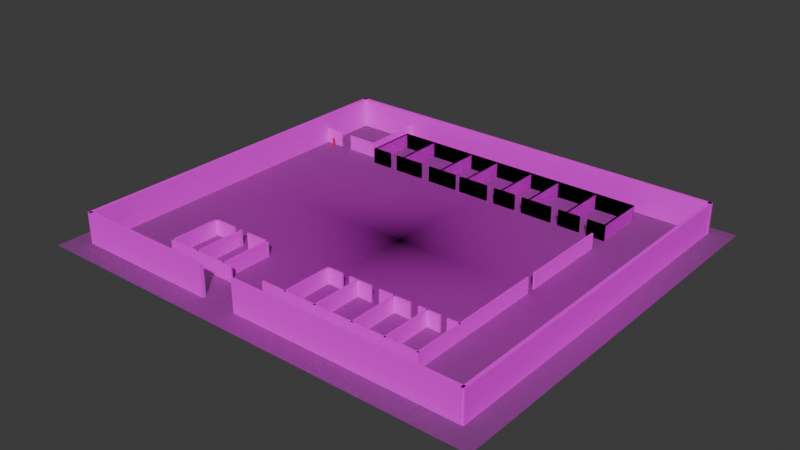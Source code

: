# Source: Sem_t_tulo.blend  (saved by Blender 5.0.119; exported with 4.5.12 LTS)
import bpy
from mathutils import Matrix  # noqa: F401  (used for matrix-valued properties, if any)

bpy.ops.wm.read_factory_settings(use_empty=True)
scene = bpy.context.scene
scene.name = 'Scene'

# ---- collections
col_collection = bpy.data.collections.new('Collection'); scene.collection.children.link(col_collection)

# ---- images (referenced by path relative to the original .blend; pixels are not part of the script)
import os
ASSET_DIR = os.environ.get("B2B_ASSET_DIR", "")  # directory of the original .blend (textures are referenced by path, not embedded)
HERE = os.path.dirname(os.path.abspath(__file__))  # packed textures are extracted next to this script under _unpacked/

def load_image(name, relpath, width, height, colorspace="sRGB"):
    """Load a texture the original file referenced (path relative to the .blend, or extracted next to this script)."""
    p = next((c for c in (os.path.join(HERE, relpath), os.path.join(ASSET_DIR, relpath)) if relpath and os.path.exists(c)), "")
    if p:
        img = bpy.data.images.load(p, check_existing=True)
        img.name = name
    else:  # same state as the original file: an image datablock whose file is absent (Cycles renders it pink)
        img = bpy.data.images.new(name, width, height)
        img.source = "FILE"
        img.filepath = "//" + (relpath or name)
    img.colorspace_settings.name = colorspace
    return img
img_planta_escola_jpg = load_image('Planta Escola.jpg', 'Planta Escola.jpg', 1024, 1024, 'sRGB')
img_textura_muro_png = load_image('Textura_Muro.png', 'Textura_Muro.png', 1024, 1024, 'sRGB')
img_textura_muro_interior_png = load_image('Textura_Muro_Interior.png', 'Textura_Muro_Interior.png', 1024, 1024, 'sRGB')

# ---- materials (node trees are filled in below, after node groups)
mat_planta_escola = bpy.data.materials.new('Planta Escola')
mat_materiais = bpy.data.materials.new('Materiais')
mat_materiais_001 = bpy.data.materials.new('Materiais.001')
mat_materiais_002 = bpy.data.materials.new('Materiais.002')

# ---- material node trees
mat_planta_escola.use_nodes = True; mat_planta_escola.node_tree.nodes.clear()
_N = mat_planta_escola.node_tree.nodes; _L = mat_planta_escola.node_tree.links
n0 = _N.new('ShaderNodeOutputMaterial'); n0.name = 'Saída de material'; n0.location = (0, 0)
n1 = _N.new('ShaderNodeTexImage'); n1.name = 'Textura de imagem'; n1.location = (-400, 0)
n1.image = img_planta_escola_jpg
n1.extension = 'CLIP'
n2 = _N.new('ShaderNodeBsdfPrincipled'); n2.name = 'BSDF - Pré-fundamentado'; n2.location = (-200, 0)
_L.new(n1.outputs[0], n2.inputs[0])
_L.new(n1.outputs[1], n2.inputs[4])
_L.new(n2.outputs[0], n0.inputs[0])
n0.is_active_output = True
mat_materiais.use_nodes = True; mat_materiais.node_tree.nodes.clear()
_N = mat_materiais.node_tree.nodes; _L = mat_materiais.node_tree.links
n0 = _N.new('ShaderNodeBsdfPrincipled'); n0.name = 'BSDF - Pré-fundamentado'; n0.location = (-200, 100)
n0.inputs[0].default_value = (0.8, 0.003942, 0.0, 1.0)
n1 = _N.new('ShaderNodeOutputMaterial'); n1.name = 'Saída de material'; n1.location = (200, 100)
_L.new(n0.outputs[0], n1.inputs[0])
n1.is_active_output = True
mat_materiais_001.use_nodes = True; mat_materiais_001.node_tree.nodes.clear()
_N = mat_materiais_001.node_tree.nodes; _L = mat_materiais_001.node_tree.links
n0 = _N.new('ShaderNodeBsdfPrincipled'); n0.name = 'BSDF - Pré-fundamentado'; n0.location = (-200, 100)
n0.inputs[2].default_value = 0.0
n0.inputs[13].default_value = 0.0
n1 = _N.new('ShaderNodeOutputMaterial'); n1.name = 'Saída de material'; n1.location = (200, 100)
n2 = _N.new('ShaderNodeTexImage'); n2.name = 'Textura de imagem'; n2.location = (-490, 80)
n2.image = img_textura_muro_png
n2.interpolation = 'Closest'
_L.new(n0.outputs[0], n1.inputs[0])
_L.new(n2.outputs[0], n0.inputs[0])
n1.is_active_output = True
mat_materiais_002.use_nodes = True; mat_materiais_002.node_tree.nodes.clear()
_N = mat_materiais_002.node_tree.nodes; _L = mat_materiais_002.node_tree.links
n0 = _N.new('ShaderNodeBsdfPrincipled'); n0.name = 'BSDF - Pré-fundamentado'; n0.location = (-200, 100)
n0.inputs[2].default_value = 0.0
n0.inputs[13].default_value = 0.0
n1 = _N.new('ShaderNodeOutputMaterial'); n1.name = 'Saída de material'; n1.location = (200, 100)
n2 = _N.new('ShaderNodeTexImage'); n2.name = 'Textura de imagem'; n2.location = (-490, 80)
n2.image = img_textura_muro_interior_png
n2.interpolation = 'Closest'
_L.new(n0.outputs[0], n1.inputs[0])
_L.new(n2.outputs[0], n0.inputs[0])
n1.is_active_output = True

# ---- world
world_world = bpy.data.worlds.new('World'); scene.world = world_world
world_world.use_nodes = True; world_world.node_tree.nodes.clear()
_N = world_world.node_tree.nodes; _L = world_world.node_tree.links
n0 = _N.new('ShaderNodeOutputWorld'); n0.name = 'World Output'; n0.location = (200, 100)
n1 = _N.new('ShaderNodeBackground'); n1.name = 'Background'; n1.location = (-200, 100)
n1.inputs[0].default_value = (0.05088, 0.05088, 0.05088, 1.0)
_L.new(n1.outputs[0], n0.inputs[0])
n0.is_active_output = True
world_world.color = (0.05088, 0.05088, 0.05088)
world_world.sun_shadow_jitter_overblur = 0.0

# ---- meshes
me_planta_escola = bpy.data.meshes.new('Planta Escola')
me_planta_escola.from_pydata([(-0.713, -0.5, 0.0), (0.713, -0.5, 0.0), (-0.713, 0.5, 0.0), (0.713, 0.5, 0.0)], [], [(0, 1, 3, 2)])
_uv = me_planta_escola.uv_layers.new(name='Mapa UV')
_uv.uv.foreach_set('vector', [0.0, 0.0, 1.0, 0.0, 1.0, 1.0, 0.0, 1.0])
me_planta_escola.materials.append(mat_planta_escola)
me_planta_escola.update()
me_cubo = bpy.data.meshes.new('Cubo')
me_cubo.from_pydata([(-1.0, -1.0, -1.0), (-1.0, -1.0, 1.0), (-1.0, 1.0, -1.0), (-1.0, 1.0, 1.0), (1.0, -1.0, -1.0), (1.0, -1.0, 1.0), (1.0, 1.0, -1.0), (1.0, 1.0, 1.0)], [], [(0, 1, 3, 2), (2, 3, 7, 6), (6, 7, 5, 4), (4, 5, 1, 0), (2, 6, 4, 0), (7, 3, 1, 5)])
_uv = me_cubo.uv_layers.new(name='Mapa UV')
_uv.uv.foreach_set('vector', [0.375, 0.0, 0.625, 0.0, 0.625, 0.25, 0.375, 0.25, 0.375, 0.25, 0.625, 0.25, 0.625, 0.5, 0.375, 0.5, 0.375, 0.5, 0.625, 0.5, 0.625, 0.75, 0.375, 0.75, 0.375, 0.75, 0.625, 0.75, 0.625, 1.0, 0.375, 1.0, 0.125, 0.5, 0.375, 0.5, 0.375, 0.75, 0.125, 0.75, 0.625, 0.5, 0.875, 0.5, 0.875, 0.75, 0.625, 0.75])
me_cubo.materials.append(mat_materiais)
me_cubo.update()
me_cubo_001 = bpy.data.meshes.new('Cubo.001')
me_cubo_001.from_pydata([(-79.04, -1.0, -1.0), (-79.04, -1.0, 1.0), (-79.04, 1.0, -1.0), (-79.04, 1.0, 1.0), (1.0, -1.0, -1.0), (1.0, -1.0, 1.0), (1.0, 1.0, -1.0), (1.0, 1.0, 1.0)], [], [(0, 1, 3, 2), (2, 3, 7, 6), (6, 7, 5, 4), (4, 5, 1, 0), (7, 3, 1, 5)])
_uv = me_cubo_001.uv_layers.new(name='Mapa UV')
_uv.uv.foreach_set('vector', [0.918, 0.8834, 0.918, 0.008549, 0.8162, 0.008549, 0.8162, 0.8834, 11.69, 0.8834, 11.69, 0.008549, 0.01853, 0.008549, 0.01853, 0.8834, 0.8162, 0.8834, 0.8162, 0.008549, 0.918, 0.008549, 0.918, 0.8834, 0.01853, 0.8834, 0.01853, 0.008549, 11.69, 0.008549, 11.69, 0.8834, 0.01853, 0.009008, 11.69, 0.009008, 11.69, 0.1108, 0.01853, 0.1108])
me_cubo_001.materials.append(mat_materiais_001)
me_cubo_001.update()
me_cubo_002 = bpy.data.meshes.new('Cubo.002')
me_cubo_002.from_pydata([(-42.99, -1.0, -1.0), (-42.99, -1.0, 1.0), (-42.99, 1.0, -1.0), (-42.99, 1.0, 1.0), (1.0, -1.0, -1.0), (1.0, -1.0, 1.0), (1.0, 1.0, -1.0), (1.0, 1.0, 1.0), (-78.54, -1.0, -1.0), (-78.54, -1.0, 1.0), (-78.54, 1.0, -1.0), (-78.54, 1.0, 1.0), (-50.04, -1.0, -1.0), (-50.04, -1.0, 1.0), (-50.04, 1.0, -1.0), (-50.04, 1.0, 1.0)], [], [(0, 1, 3, 2), (2, 3, 7, 6), (6, 7, 5, 4), (4, 5, 1, 0), (7, 3, 1, 5), (8, 9, 11, 10), (10, 11, 15, 14), (14, 15, 13, 12), (12, 13, 9, 8), (15, 11, 9, 13)])
_uv = me_cubo_002.uv_layers.new(name='Mapa UV')
_uv.uv.foreach_set('vector', [0.918, 0.8834, 0.918, 0.008549, 0.8162, 0.008549, 0.8162, 0.8834, 6.432, 0.8834, 6.432, 0.008549, 0.01853, 0.008549, 0.01853, 0.8834, 0.8162, 0.8834, 0.8162, 0.008549, 0.918, 0.008549, 0.918, 0.8834, 0.01853, 0.8834, 0.01853, 0.008549, 6.432, 0.008549, 6.432, 0.8834, 0.01853, 0.009008, 6.432, 0.009008, 6.432, 0.1108, 0.01853, 0.1108, 0.918, 0.8834, 0.918, 0.008549, 0.8162, 0.008549, 0.8162, 0.8834, 4.174, 0.8834, 4.174, 0.008549, 0.01853, 0.008549, 0.01853, 0.8834, 0.8162, 0.8834, 0.8162, 0.008549, 0.918, 0.008549, 0.918, 0.8834, 0.01853, 0.8834, 0.01853, 0.008549, 4.174, 0.008549, 4.174, 0.8834, 0.01853, 0.009008, 4.174, 0.009008, 4.174, 0.1108, 0.01853, 0.1108])
me_cubo_002.materials.append(mat_materiais_001)
me_cubo_002.update()
me_cubo_004 = bpy.data.meshes.new('Cubo.004')
me_cubo_004.from_pydata([(-70.39, -1.0, -1.0), (-70.39, -1.0, 1.0), (-70.39, 1.0, -1.0), (-70.39, 1.0, 1.0), (1.0, -1.0, -1.0), (1.0, -1.0, 1.0), (1.0, 1.0, -1.0), (1.0, 1.0, 1.0)], [], [(0, 1, 3, 2), (2, 3, 7, 6), (6, 7, 5, 4), (4, 5, 1, 0), (7, 3, 1, 5)])
_uv = me_cubo_004.uv_layers.new(name='Mapa UV')
_uv.uv.foreach_set('vector', [0.918, 0.8834, 0.918, 0.008549, 0.8162, 0.008549, 0.8162, 0.8834, 10.43, 0.8834, 10.43, 0.008549, 0.01853, 0.008549, 0.01853, 0.8834, 0.8162, 0.8834, 0.8162, 0.008549, 0.918, 0.008549, 0.918, 0.8834, 0.01853, 0.8834, 0.01853, 0.008549, 10.43, 0.008549, 10.43, 0.8834, 0.01853, 0.009008, 10.43, 0.009008, 10.43, 0.1108, 0.01853, 0.1108])
me_cubo_004.materials.append(mat_materiais_001)
me_cubo_004.update()
me_cubo_005 = bpy.data.meshes.new('Cubo.005')
me_cubo_005.from_pydata([(-70.39, -226.8, -1.0), (-70.39, -228.8, -1.0), (-70.39, -226.8, 1.0), (1.0, -226.8, -1.0), (1.0, -228.8, -1.0), (1.0, -226.8, 1.0), (1.0, -228.8, 1.0), (-70.39, -228.8, 1.0)], [], [(0, 1, 7, 2), (3, 0, 2, 5), (4, 3, 5, 6), (6, 5, 2, 7), (1, 4, 6, 7)])
_uv = me_cubo_005.uv_layers.new(name='Mapa UV')
_uv.uv.foreach_set('vector', [0.918, 0.8834, 0.8162, 0.8834, 0.8162, 0.008549, 0.918, 0.008549, 0.01853, 0.8834, 10.43, 0.8834, 10.43, 0.008549, 0.01853, 0.008549, 0.8162, 0.8834, 0.918, 0.8834, 0.918, 0.008549, 0.8162, 0.008549, 0.01853, 0.009008, 0.01853, 0.1108, 10.43, 0.1108, 10.43, 0.009008, 10.43, 0.8834, 0.01853, 0.8834, 0.01853, 0.008549, 10.43, 0.008549])
me_cubo_005.materials.append(mat_materiais_001)
me_cubo_005.update()
me_cubo_006 = bpy.data.meshes.new('Cubo.006')
me_cubo_006.from_pydata([(-1.0, -1.0, -1.0), (-1.0, -1.0, 1.71), (-1.0, 1.0, -1.0), (-1.0, 1.0, 1.71), (2.744, -1.0, -1.0), (2.744, -1.0, 1.71), (2.744, 1.0, -1.0), (2.744, 1.0, 1.71)], [], [(0, 1, 3, 2), (2, 3, 7, 6), (6, 7, 5, 4), (4, 5, 1, 0), (7, 3, 1, 5)])
_uv = me_cubo_006.uv_layers.new(name='Mapa UV')
_uv.uv.foreach_set('vector', [0.4588, 0.1259, 0.4588, 0.8741, 0.5412, 0.8741, 0.5412, 0.1259, 0.03312, 0.1259, 0.03312, 0.8741, 0.9669, 0.8741, 0.9669, 0.1259, 0.5412, 0.1259, 0.5412, 0.8741, 0.4588, 0.8741, 0.4588, 0.1259, 0.9669, 0.1259, 0.9669, 0.8741, 0.03312, 0.8741, 0.03312, 0.1259, 0.9669, 0.8522, 0.03312, 0.8522, 0.03312, 0.7698, 0.9669, 0.7698])
me_cubo_006.materials.append(mat_materiais_002)
me_cubo_006.update()
me_cubo_007 = bpy.data.meshes.new('Cubo.007')
me_cubo_007.from_pydata([(-1.0, -1.0, -1.0), (-1.0, -1.0, 1.71), (-1.0, 1.0, -1.0), (-1.0, 1.0, 1.71), (5.204, -1.0, -1.0), (5.204, -1.0, 1.71), (5.204, 1.0, -1.0), (5.204, 1.0, 1.71)], [], [(0, 1, 3, 2), (2, 3, 7, 6), (6, 7, 5, 4), (4, 5, 1, 0), (7, 3, 1, 5)])
_uv = me_cubo_007.uv_layers.new(name='Mapa UV')
_uv.uv.foreach_set('vector', [0.4588, 0.1259, 0.4588, 0.8741, 0.5412, 0.8741, 0.5412, 0.1259, 0.03312, 0.1259, 0.03312, 0.8741, 1.58, 0.8741, 1.58, 0.1259, 0.5412, 0.1259, 0.5412, 0.8741, 0.4588, 0.8741, 0.4588, 0.1259, 1.58, 0.1259, 1.58, 0.8741, 0.03312, 0.8741, 0.03312, 0.1259, 1.58, 0.8522, 0.03312, 0.8522, 0.03312, 0.7698, 1.58, 0.7698])
me_cubo_007.materials.append(mat_materiais_002)
me_cubo_007.update()
me_cubo_008 = bpy.data.meshes.new('Cubo.008')
me_cubo_008.from_pydata([(-6.193, -1.0, -1.0), (-6.193, -1.0, 1.71), (-6.193, 1.0, -1.0), (-6.193, 1.0, 1.71), (5.204, -1.0, -1.0), (5.204, -1.0, 1.71), (5.204, 1.0, -1.0), (5.204, 1.0, 1.71)], [], [(0, 1, 3, 2), (2, 3, 7, 6), (6, 7, 5, 4), (4, 5, 1, 0), (7, 3, 1, 5)])
_uv = me_cubo_008.uv_layers.new(name='Mapa UV')
_uv.uv.foreach_set('vector', [0.4588, 0.1259, 0.4588, 0.8741, 0.5412, 0.8741, 0.5412, 0.1259, -1.262, 0.1259, -1.262, 0.8741, 1.58, 0.8741, 1.58, 0.1259, 0.5412, 0.1259, 0.5412, 0.8741, 0.4588, 0.8741, 0.4588, 0.1259, 1.58, 0.1259, 1.58, 0.8741, -1.262, 0.8741, -1.262, 0.1259, 1.58, 0.8522, -1.262, 0.8522, -1.262, 0.7698, 1.58, 0.7698])
me_cubo_008.materials.append(mat_materiais_002)
me_cubo_008.update()
me_cubo_009 = bpy.data.meshes.new('Cubo.009')
me_cubo_009.from_pydata([(-1.0, -1.0, -1.0), (-1.0, -1.0, 1.71), (-1.0, 1.0, -1.0), (-1.0, 1.0, 1.71), (51.43, -1.0, -1.0), (51.43, -1.0, 1.71), (51.43, 1.0, -1.0), (51.43, 1.0, 1.71)], [], [(0, 1, 3, 2), (2, 3, 7, 6), (6, 7, 5, 4), (4, 5, 1, 0), (7, 3, 1, 5)])
_uv = me_cubo_009.uv_layers.new(name='Mapa UV')
_uv.uv.foreach_set('vector', [0.4588, 0.1259, 0.4588, 0.8741, 0.5412, 0.8741, 0.5412, 0.1259, 0.03312, 0.1259, 0.03312, 0.8741, 13.11, 0.8741, 13.11, 0.1259, 0.5412, 0.1259, 0.5412, 0.8741, 0.4588, 0.8741, 0.4588, 0.1259, 13.11, 0.1259, 13.11, 0.8741, 0.03312, 0.8741, 0.03312, 0.1259, 13.11, 0.8522, 0.03312, 0.8522, 0.03312, 0.7698, 13.11, 0.7698])
me_cubo_009.materials.append(mat_materiais_002)
me_cubo_009.update()
me_cubo_010 = bpy.data.meshes.new('Cubo.010')
me_cubo_010.from_pydata([(-4.724, -1.0, -1.0), (-4.724, -1.0, 1.71), (-4.724, 1.0, -1.0), (-4.724, 1.0, 1.71), (5.204, -1.0, -1.0), (5.204, -1.0, 1.71), (5.204, 1.0, -1.0), (5.204, 1.0, 1.71)], [], [(0, 1, 3, 2), (2, 3, 7, 6), (6, 7, 5, 4), (4, 5, 1, 0), (7, 3, 1, 5)])
_uv = me_cubo_010.uv_layers.new(name='Mapa UV')
_uv.uv.foreach_set('vector', [0.4588, 0.1259, 0.4588, 0.8741, 0.5412, 0.8741, 0.5412, 0.1259, -0.8956, 0.1259, -0.8956, 0.8741, 1.58, 0.8741, 1.58, 0.1259, 0.5412, 0.1259, 0.5412, 0.8741, 0.4588, 0.8741, 0.4588, 0.1259, 1.58, 0.1259, 1.58, 0.8741, -0.8956, 0.8741, -0.8956, 0.1259, 1.58, 0.8522, -0.8956, 0.8522, -0.8956, 0.7698, 1.58, 0.7698])
me_cubo_010.materials.append(mat_materiais_002)
me_cubo_010.update()
me_cubo_011 = bpy.data.meshes.new('Cubo.011')
me_cubo_011.from_pydata([(-4.724, -1.0, -1.0), (-4.724, -1.0, 1.71), (-4.724, 1.0, -1.0), (-4.724, 1.0, 1.71), (5.204, -1.0, -1.0), (5.204, -1.0, 1.71), (5.204, 1.0, -1.0), (5.204, 1.0, 1.71)], [], [(0, 1, 3, 2), (2, 3, 7, 6), (6, 7, 5, 4), (4, 5, 1, 0), (7, 3, 1, 5)])
_uv = me_cubo_011.uv_layers.new(name='Mapa UV')
_uv.uv.foreach_set('vector', [0.4588, 0.1259, 0.4588, 0.8741, 0.5412, 0.8741, 0.5412, 0.1259, -0.8956, 0.1259, -0.8956, 0.8741, 1.58, 0.8741, 1.58, 0.1259, 0.5412, 0.1259, 0.5412, 0.8741, 0.4588, 0.8741, 0.4588, 0.1259, 1.58, 0.1259, 1.58, 0.8741, -0.8956, 0.8741, -0.8956, 0.1259, 1.58, 0.8522, -0.8956, 0.8522, -0.8956, 0.7698, 1.58, 0.7698])
me_cubo_011.materials.append(mat_materiais_002)
me_cubo_011.update()
me_cubo_012 = bpy.data.meshes.new('Cubo.012')
me_cubo_012.from_pydata([(-4.724, -1.0, -1.0), (-4.724, -1.0, 1.71), (-4.724, 1.0, -1.0), (-4.724, 1.0, 1.71), (5.204, -1.0, -1.0), (5.204, -1.0, 1.71), (5.204, 1.0, -1.0), (5.204, 1.0, 1.71)], [], [(0, 1, 3, 2), (2, 3, 7, 6), (6, 7, 5, 4), (4, 5, 1, 0), (7, 3, 1, 5)])
_uv = me_cubo_012.uv_layers.new(name='Mapa UV')
_uv.uv.foreach_set('vector', [0.4588, 0.1259, 0.4588, 0.8741, 0.5412, 0.8741, 0.5412, 0.1259, -0.8956, 0.1259, -0.8956, 0.8741, 1.58, 0.8741, 1.58, 0.1259, 0.5412, 0.1259, 0.5412, 0.8741, 0.4588, 0.8741, 0.4588, 0.1259, 1.58, 0.1259, 1.58, 0.8741, -0.8956, 0.8741, -0.8956, 0.1259, 1.58, 0.8522, -0.8956, 0.8522, -0.8956, 0.7698, 1.58, 0.7698])
me_cubo_012.materials.append(mat_materiais_002)
me_cubo_012.update()
me_cubo_013 = bpy.data.meshes.new('Cubo.013')
me_cubo_013.from_pydata([(-4.724, -1.0, -1.0), (-4.724, -1.0, 1.71), (-4.724, 1.0, -1.0), (-4.724, 1.0, 1.71), (5.204, -1.0, -1.0), (5.204, -1.0, 1.71), (5.204, 1.0, -1.0), (5.204, 1.0, 1.71)], [], [(0, 1, 3, 2), (2, 3, 7, 6), (6, 7, 5, 4), (4, 5, 1, 0), (7, 3, 1, 5)])
_uv = me_cubo_013.uv_layers.new(name='Mapa UV')
_uv.uv.foreach_set('vector', [0.4588, 0.1259, 0.4588, 0.8741, 0.5412, 0.8741, 0.5412, 0.1259, -0.8956, 0.1259, -0.8956, 0.8741, 1.58, 0.8741, 1.58, 0.1259, 0.5412, 0.1259, 0.5412, 0.8741, 0.4588, 0.8741, 0.4588, 0.1259, 1.58, 0.1259, 1.58, 0.8741, -0.8956, 0.8741, -0.8956, 0.1259, 1.58, 0.8522, -0.8956, 0.8522, -0.8956, 0.7698, 1.58, 0.7698])
me_cubo_013.materials.append(mat_materiais_002)
me_cubo_013.update()
me_cubo_014 = bpy.data.meshes.new('Cubo.014')
me_cubo_014.from_pydata([(-4.724, -1.0, -1.0), (-4.724, -1.0, 1.71), (-4.724, 1.0, -1.0), (-4.724, 1.0, 1.71), (5.204, -1.0, -1.0), (5.204, -1.0, 1.71), (5.204, 1.0, -1.0), (5.204, 1.0, 1.71)], [], [(0, 1, 3, 2), (2, 3, 7, 6), (6, 7, 5, 4), (4, 5, 1, 0), (7, 3, 1, 5)])
_uv = me_cubo_014.uv_layers.new(name='Mapa UV')
_uv.uv.foreach_set('vector', [0.4588, 0.1259, 0.4588, 0.8741, 0.5412, 0.8741, 0.5412, 0.1259, -0.8956, 0.1259, -0.8956, 0.8741, 1.58, 0.8741, 1.58, 0.1259, 0.5412, 0.1259, 0.5412, 0.8741, 0.4588, 0.8741, 0.4588, 0.1259, 1.58, 0.1259, 1.58, 0.8741, -0.8956, 0.8741, -0.8956, 0.1259, 1.58, 0.8522, -0.8956, 0.8522, -0.8956, 0.7698, 1.58, 0.7698])
me_cubo_014.materials.append(mat_materiais_002)
me_cubo_014.update()
me_cubo_015 = bpy.data.meshes.new('Cubo.015')
me_cubo_015.from_pydata([(-4.724, -1.0, -1.0), (-4.724, -1.0, 1.71), (-4.724, 1.0, -1.0), (-4.724, 1.0, 1.71), (5.204, -1.0, -1.0), (5.204, -1.0, 1.71), (5.204, 1.0, -1.0), (5.204, 1.0, 1.71)], [], [(0, 1, 3, 2), (2, 3, 7, 6), (6, 7, 5, 4), (4, 5, 1, 0), (7, 3, 1, 5)])
_uv = me_cubo_015.uv_layers.new(name='Mapa UV')
_uv.uv.foreach_set('vector', [0.4588, 0.1259, 0.4588, 0.8741, 0.5412, 0.8741, 0.5412, 0.1259, -0.8956, 0.1259, -0.8956, 0.8741, 1.58, 0.8741, 1.58, 0.1259, 0.5412, 0.1259, 0.5412, 0.8741, 0.4588, 0.8741, 0.4588, 0.1259, 1.58, 0.1259, 1.58, 0.8741, -0.8956, 0.8741, -0.8956, 0.1259, 1.58, 0.8522, -0.8956, 0.8522, -0.8956, 0.7698, 1.58, 0.7698])
me_cubo_015.materials.append(mat_materiais_002)
me_cubo_015.update()
me_cubo_016 = bpy.data.meshes.new('Cubo.016')
me_cubo_016.from_pydata([(-4.724, -1.0, -1.0), (-4.724, -1.0, 1.71), (-4.724, 1.0, -1.0), (-4.724, 1.0, 1.71), (5.204, -1.0, -1.0), (5.204, -1.0, 1.71), (5.204, 1.0, -1.0), (5.204, 1.0, 1.71)], [], [(0, 1, 3, 2), (2, 3, 7, 6), (6, 7, 5, 4), (4, 5, 1, 0), (7, 3, 1, 5)])
_uv = me_cubo_016.uv_layers.new(name='Mapa UV')
_uv.uv.foreach_set('vector', [0.4588, 0.1259, 0.4588, 0.8741, 0.5412, 0.8741, 0.5412, 0.1259, -0.8956, 0.1259, -0.8956, 0.8741, 1.58, 0.8741, 1.58, 0.1259, 0.5412, 0.1259, 0.5412, 0.8741, 0.4588, 0.8741, 0.4588, 0.1259, 1.58, 0.1259, 1.58, 0.8741, -0.8956, 0.8741, -0.8956, 0.1259, 1.58, 0.8522, -0.8956, 0.8522, -0.8956, 0.7698, 1.58, 0.7698])
me_cubo_016.materials.append(mat_materiais_002)
me_cubo_016.update()
me_cubo_017 = bpy.data.meshes.new('Cubo.017')
me_cubo_017.from_pydata([(-4.724, -1.0, -1.0), (-4.724, -1.0, 1.71), (-4.724, 1.0, -1.0), (-4.724, 1.0, 1.71), (5.204, -1.0, -1.0), (5.204, -1.0, 1.71), (5.204, 1.0, -1.0), (5.204, 1.0, 1.71)], [], [(0, 1, 3, 2), (2, 3, 7, 6), (6, 7, 5, 4), (4, 5, 1, 0), (7, 3, 1, 5)])
_uv = me_cubo_017.uv_layers.new(name='Mapa UV')
_uv.uv.foreach_set('vector', [0.4588, 0.1259, 0.4588, 0.8741, 0.5412, 0.8741, 0.5412, 0.1259, -0.8956, 0.1259, -0.8956, 0.8741, 1.58, 0.8741, 1.58, 0.1259, 0.5412, 0.1259, 0.5412, 0.8741, 0.4588, 0.8741, 0.4588, 0.1259, 1.58, 0.1259, 1.58, 0.8741, -0.8956, 0.8741, -0.8956, 0.1259, 1.58, 0.8522, -0.8956, 0.8522, -0.8956, 0.7698, 1.58, 0.7698])
me_cubo_017.materials.append(mat_materiais_002)
me_cubo_017.update()
me_cubo_018 = bpy.data.meshes.new('Cubo.018')
me_cubo_018.from_pydata([(-1.0, -1.0, -1.0), (-1.0, -1.0, 1.71), (-1.0, 1.0, -1.0), (-1.0, 1.0, 1.71), (3.052, -1.0, -1.0), (3.052, -1.0, 1.71), (3.052, 1.0, -1.0), (3.052, 1.0, 1.71)], [], [(0, 1, 3, 2), (2, 3, 7, 6), (6, 7, 5, 4), (4, 5, 1, 0), (7, 3, 1, 5)])
_uv = me_cubo_018.uv_layers.new(name='Mapa UV')
_uv.uv.foreach_set('vector', [0.4588, 0.1259, 0.4588, 0.8741, 0.5412, 0.8741, 0.5412, 0.1259, 0.03312, 0.1259, 0.03312, 0.8741, 1.044, 0.8741, 1.044, 0.1259, 0.5412, 0.1259, 0.5412, 0.8741, 0.4588, 0.8741, 0.4588, 0.1259, 1.044, 0.1259, 1.044, 0.8741, 0.03312, 0.8741, 0.03312, 0.1259, 1.044, 0.8522, 0.03312, 0.8522, 0.03312, 0.7698, 1.044, 0.7698])
me_cubo_018.materials.append(mat_materiais_002)
me_cubo_018.update()
me_cubo_019 = bpy.data.meshes.new('Cubo.019')
me_cubo_019.from_pydata([(-1.0, -1.0, -1.0), (-1.0, -1.0, 1.71), (-1.0, 1.0, -1.0), (-1.0, 1.0, 1.71), (5.101, -1.0, -1.0), (5.101, -1.0, 1.71), (5.101, 1.0, -1.0), (5.101, 1.0, 1.71)], [], [(0, 1, 3, 2), (2, 3, 7, 6), (6, 7, 5, 4), (4, 5, 1, 0), (7, 3, 1, 5)])
_uv = me_cubo_019.uv_layers.new(name='Mapa UV')
_uv.uv.foreach_set('vector', [0.4588, 0.1259, 0.4588, 0.8741, 0.5412, 0.8741, 0.5412, 0.1259, 0.03312, 0.1259, 0.03312, 0.8741, 1.555, 0.8741, 1.555, 0.1259, 0.5412, 0.1259, 0.5412, 0.8741, 0.4588, 0.8741, 0.4588, 0.1259, 1.555, 0.1259, 1.555, 0.8741, 0.03312, 0.8741, 0.03312, 0.1259, 1.555, 0.8522, 0.03312, 0.8522, 0.03312, 0.7698, 1.555, 0.7698])
me_cubo_019.materials.append(mat_materiais_002)
me_cubo_019.update()
me_cubo_020 = bpy.data.meshes.new('Cubo.020')
me_cubo_020.from_pydata([(-1.0, -1.0, -1.0), (-1.0, -1.0, 1.71), (-1.0, 1.0, -1.0), (-1.0, 1.0, 1.71), (5.238, -1.0, -1.0), (5.238, -1.0, 1.71), (5.238, 1.0, -1.0), (5.238, 1.0, 1.71)], [], [(0, 1, 3, 2), (2, 3, 7, 6), (6, 7, 5, 4), (4, 5, 1, 0), (7, 3, 1, 5)])
_uv = me_cubo_020.uv_layers.new(name='Mapa UV')
_uv.uv.foreach_set('vector', [0.4588, 0.1259, 0.4588, 0.8741, 0.5412, 0.8741, 0.5412, 0.1259, 0.03312, 0.1259, 0.03312, 0.8741, 1.589, 0.8741, 1.589, 0.1259, 0.5412, 0.1259, 0.5412, 0.8741, 0.4588, 0.8741, 0.4588, 0.1259, 1.589, 0.1259, 1.589, 0.8741, 0.03312, 0.8741, 0.03312, 0.1259, 1.589, 0.8522, 0.03312, 0.8522, 0.03312, 0.7698, 1.589, 0.7698])
me_cubo_020.materials.append(mat_materiais_002)
me_cubo_020.update()
me_cubo_021 = bpy.data.meshes.new('Cubo.021')
me_cubo_021.from_pydata([(-1.0, -1.0, -1.0), (-1.0, -1.0, 1.71), (-1.0, 1.0, -1.0), (-1.0, 1.0, 1.71), (5.174, -1.0, -1.0), (5.174, -1.0, 1.71), (5.174, 1.0, -1.0), (5.174, 1.0, 1.71)], [], [(0, 1, 3, 2), (2, 3, 7, 6), (6, 7, 5, 4), (4, 5, 1, 0), (7, 3, 1, 5)])
_uv = me_cubo_021.uv_layers.new(name='Mapa UV')
_uv.uv.foreach_set('vector', [0.4588, 0.1259, 0.4588, 0.8741, 0.5412, 0.8741, 0.5412, 0.1259, 0.03312, 0.1259, 0.03312, 0.8741, 1.573, 0.8741, 1.573, 0.1259, 0.5412, 0.1259, 0.5412, 0.8741, 0.4588, 0.8741, 0.4588, 0.1259, 1.573, 0.1259, 1.573, 0.8741, 0.03312, 0.8741, 0.03312, 0.1259, 1.573, 0.8522, 0.03312, 0.8522, 0.03312, 0.7698, 1.573, 0.7698])
me_cubo_021.materials.append(mat_materiais_002)
me_cubo_021.update()
me_cubo_022 = bpy.data.meshes.new('Cubo.022')
me_cubo_022.from_pydata([(-1.0, -1.0, -1.0), (-1.0, -1.0, 1.71), (-1.0, 1.0, -1.0), (-1.0, 1.0, 1.71), (3.5, -1.0, -1.0), (3.5, -1.0, 1.71), (3.5, 1.0, -1.0), (3.5, 1.0, 1.71)], [], [(0, 1, 3, 2), (2, 3, 7, 6), (6, 7, 5, 4), (4, 5, 1, 0), (7, 3, 1, 5)])
_uv = me_cubo_022.uv_layers.new(name='Mapa UV')
_uv.uv.foreach_set('vector', [0.4588, 0.1259, 0.4588, 0.8741, 0.5412, 0.8741, 0.5412, 0.1259, 0.03312, 0.1259, 0.03312, 0.8741, 1.155, 0.8741, 1.155, 0.1259, 0.5412, 0.1259, 0.5412, 0.8741, 0.4588, 0.8741, 0.4588, 0.1259, 1.155, 0.1259, 1.155, 0.8741, 0.03312, 0.8741, 0.03312, 0.1259, 1.155, 0.8522, 0.03312, 0.8522, 0.03312, 0.7698, 1.155, 0.7698])
me_cubo_022.materials.append(mat_materiais_002)
me_cubo_022.update()
me_cubo_023 = bpy.data.meshes.new('Cubo.023')
me_cubo_023.from_pydata([(-1.0, -1.0, -1.0), (-1.0, -1.0, 1.71), (-1.0, 1.0, -1.0), (-1.0, 1.0, 1.71), (5.174, -1.0, -1.0), (5.174, -1.0, 1.71), (5.174, 1.0, -1.0), (5.174, 1.0, 1.71)], [], [(0, 1, 3, 2), (2, 3, 7, 6), (6, 7, 5, 4), (4, 5, 1, 0), (7, 3, 1, 5)])
_uv = me_cubo_023.uv_layers.new(name='Mapa UV')
_uv.uv.foreach_set('vector', [0.4588, 0.1259, 0.4588, 0.8741, 0.5412, 0.8741, 0.5412, 0.1259, 0.03312, 0.1259, 0.03312, 0.8741, 1.573, 0.8741, 1.573, 0.1259, 0.5412, 0.1259, 0.5412, 0.8741, 0.4588, 0.8741, 0.4588, 0.1259, 1.573, 0.1259, 1.573, 0.8741, 0.03312, 0.8741, 0.03312, 0.1259, 1.573, 0.8522, 0.03312, 0.8522, 0.03312, 0.7698, 1.573, 0.7698])
me_cubo_023.materials.append(mat_materiais_002)
me_cubo_023.update()
me_cubo_024 = bpy.data.meshes.new('Cubo.024')
me_cubo_024.from_pydata([(-1.0, -1.0, -1.0), (-1.0, -1.0, 1.71), (-1.0, 1.0, -1.0), (-1.0, 1.0, 1.71), (3.329, -1.0, -1.0), (3.329, -1.0, 1.71), (3.329, 1.0, -1.0), (3.329, 1.0, 1.71)], [], [(0, 1, 3, 2), (2, 3, 7, 6), (6, 7, 5, 4), (4, 5, 1, 0), (7, 3, 1, 5)])
_uv = me_cubo_024.uv_layers.new(name='Mapa UV')
_uv.uv.foreach_set('vector', [0.4588, 0.1259, 0.4588, 0.8741, 0.5412, 0.8741, 0.5412, 0.1259, 0.03312, 0.1259, 0.03312, 0.8741, 1.113, 0.8741, 1.113, 0.1259, 0.5412, 0.1259, 0.5412, 0.8741, 0.4588, 0.8741, 0.4588, 0.1259, 1.113, 0.1259, 1.113, 0.8741, 0.03312, 0.8741, 0.03312, 0.1259, 1.113, 0.8522, 0.03312, 0.8522, 0.03312, 0.7698, 1.113, 0.7698])
me_cubo_024.materials.append(mat_materiais_002)
me_cubo_024.update()
me_cubo_025 = bpy.data.meshes.new('Cubo.025')
me_cubo_025.from_pydata([(-0.2484, -1.0, -1.0), (-0.2484, -1.0, 1.71), (-0.2484, 1.0, -1.0), (-0.2484, 1.0, 1.71), (3.329, -1.0, -1.0), (3.329, -1.0, 1.71), (3.329, 1.0, -1.0), (3.329, 1.0, 1.71)], [], [(0, 1, 3, 2), (2, 3, 7, 6), (6, 7, 5, 4), (4, 5, 1, 0), (7, 3, 1, 5)])
_uv = me_cubo_025.uv_layers.new(name='Mapa UV')
_uv.uv.foreach_set('vector', [0.4588, 0.1259, 0.4588, 0.8741, 0.5412, 0.8741, 0.5412, 0.1259, 0.2206, 0.1259, 0.2206, 0.8741, 1.113, 0.8741, 1.113, 0.1259, 0.5412, 0.1259, 0.5412, 0.8741, 0.4588, 0.8741, 0.4588, 0.1259, 1.113, 0.1259, 1.113, 0.8741, 0.2206, 0.8741, 0.2206, 0.1259, 1.113, 0.8522, 0.2206, 0.8522, 0.2206, 0.7698, 1.113, 0.7698])
me_cubo_025.materials.append(mat_materiais_002)
me_cubo_025.update()
me_planta_escola_001 = bpy.data.meshes.new('Planta Escola.001')
me_planta_escola_001.from_pydata([(-0.713, -0.5, 0.0), (0.713, -0.5, 0.0), (-0.713, 0.5, 0.0), (0.713, 0.5, 0.0)], [], [(0, 1, 3, 2)])
_uv = me_planta_escola_001.uv_layers.new(name='Mapa UV')
_uv.uv.foreach_set('vector', [0.0, 0.0, 1.0, 0.0, 1.0, 1.0, 0.0, 1.0])
me_planta_escola_001.materials.append(mat_planta_escola)
me_planta_escola_001.update()
me_cubo_026 = bpy.data.meshes.new('Cubo.026')
me_cubo_026.from_pydata([(-1.0, -1.0, -1.0), (-1.0, -1.0, 1.71), (-1.0, 1.0, -1.0), (-1.0, 1.0, 1.71), (51.43, -1.0, -1.0), (51.43, -1.0, 1.71), (51.43, 1.0, -1.0), (51.43, 1.0, 1.71)], [], [(0, 1, 3, 2), (2, 3, 7, 6), (6, 7, 5, 4), (4, 5, 1, 0), (7, 3, 1, 5)])
_uv = me_cubo_026.uv_layers.new(name='Mapa UV')
_uv.uv.foreach_set('vector', [0.4588, 0.1259, 0.4588, 0.8741, 0.5412, 0.8741, 0.5412, 0.1259, 0.03312, 0.1259, 0.03312, 0.8741, 13.11, 0.8741, 13.11, 0.1259, 0.5412, 0.1259, 0.5412, 0.8741, 0.4588, 0.8741, 0.4588, 0.1259, 13.11, 0.1259, 13.11, 0.8741, 0.03312, 0.8741, 0.03312, 0.1259, 13.11, 0.8522, 0.03312, 0.8522, 0.03312, 0.7698, 13.11, 0.7698])
me_cubo_026.materials.append(mat_materiais_002)
me_cubo_026.update()
me_cubo_027 = bpy.data.meshes.new('Cubo.027')
me_cubo_027.from_pydata([(-4.724, -1.0, -1.0), (-4.724, -1.0, 1.71), (-4.724, 1.0, -1.0), (-4.724, 1.0, 1.71), (5.204, -1.0, -1.0), (5.204, -1.0, 1.71), (5.204, 1.0, -1.0), (5.204, 1.0, 1.71)], [], [(0, 1, 3, 2), (2, 3, 7, 6), (6, 7, 5, 4), (4, 5, 1, 0), (7, 3, 1, 5)])
_uv = me_cubo_027.uv_layers.new(name='Mapa UV')
_uv.uv.foreach_set('vector', [0.4588, 0.1259, 0.4588, 0.8741, 0.5412, 0.8741, 0.5412, 0.1259, -0.8956, 0.1259, -0.8956, 0.8741, 1.58, 0.8741, 1.58, 0.1259, 0.5412, 0.1259, 0.5412, 0.8741, 0.4588, 0.8741, 0.4588, 0.1259, 1.58, 0.1259, 1.58, 0.8741, -0.8956, 0.8741, -0.8956, 0.1259, 1.58, 0.8522, -0.8956, 0.8522, -0.8956, 0.7698, 1.58, 0.7698])
me_cubo_027.materials.append(mat_materiais_002)
me_cubo_027.update()
me_cubo_028 = bpy.data.meshes.new('Cubo.028')
me_cubo_028.from_pydata([(-4.724, -1.0, -1.0), (-4.724, -1.0, 1.71), (-4.724, 1.0, -1.0), (-4.724, 1.0, 1.71), (5.204, -1.0, -1.0), (5.204, -1.0, 1.71), (5.204, 1.0, -1.0), (5.204, 1.0, 1.71)], [], [(0, 1, 3, 2), (2, 3, 7, 6), (6, 7, 5, 4), (4, 5, 1, 0), (7, 3, 1, 5)])
_uv = me_cubo_028.uv_layers.new(name='Mapa UV')
_uv.uv.foreach_set('vector', [0.4588, 0.1259, 0.4588, 0.8741, 0.5412, 0.8741, 0.5412, 0.1259, -0.8956, 0.1259, -0.8956, 0.8741, 1.58, 0.8741, 1.58, 0.1259, 0.5412, 0.1259, 0.5412, 0.8741, 0.4588, 0.8741, 0.4588, 0.1259, 1.58, 0.1259, 1.58, 0.8741, -0.8956, 0.8741, -0.8956, 0.1259, 1.58, 0.8522, -0.8956, 0.8522, -0.8956, 0.7698, 1.58, 0.7698])
me_cubo_028.materials.append(mat_materiais_002)
me_cubo_028.update()
me_cubo_029 = bpy.data.meshes.new('Cubo.029')
me_cubo_029.from_pydata([(-4.724, -1.0, -1.0), (-4.724, -1.0, 1.71), (-4.724, 1.0, -1.0), (-4.724, 1.0, 1.71), (5.204, -1.0, -1.0), (5.204, -1.0, 1.71), (5.204, 1.0, -1.0), (5.204, 1.0, 1.71)], [], [(0, 1, 3, 2), (2, 3, 7, 6), (6, 7, 5, 4), (4, 5, 1, 0), (7, 3, 1, 5)])
_uv = me_cubo_029.uv_layers.new(name='Mapa UV')
_uv.uv.foreach_set('vector', [0.4588, 0.1259, 0.4588, 0.8741, 0.5412, 0.8741, 0.5412, 0.1259, -0.8956, 0.1259, -0.8956, 0.8741, 1.58, 0.8741, 1.58, 0.1259, 0.5412, 0.1259, 0.5412, 0.8741, 0.4588, 0.8741, 0.4588, 0.1259, 1.58, 0.1259, 1.58, 0.8741, -0.8956, 0.8741, -0.8956, 0.1259, 1.58, 0.8522, -0.8956, 0.8522, -0.8956, 0.7698, 1.58, 0.7698])
me_cubo_029.materials.append(mat_materiais_002)
me_cubo_029.update()
me_cubo_030 = bpy.data.meshes.new('Cubo.030')
me_cubo_030.from_pydata([(-4.724, -1.0, -1.0), (-4.724, -1.0, 1.71), (-4.724, 1.0, -1.0), (-4.724, 1.0, 1.71), (5.204, -1.0, -1.0), (5.204, -1.0, 1.71), (5.204, 1.0, -1.0), (5.204, 1.0, 1.71)], [], [(0, 1, 3, 2), (2, 3, 7, 6), (6, 7, 5, 4), (4, 5, 1, 0), (7, 3, 1, 5)])
_uv = me_cubo_030.uv_layers.new(name='Mapa UV')
_uv.uv.foreach_set('vector', [0.4588, 0.1259, 0.4588, 0.8741, 0.5412, 0.8741, 0.5412, 0.1259, -0.8956, 0.1259, -0.8956, 0.8741, 1.58, 0.8741, 1.58, 0.1259, 0.5412, 0.1259, 0.5412, 0.8741, 0.4588, 0.8741, 0.4588, 0.1259, 1.58, 0.1259, 1.58, 0.8741, -0.8956, 0.8741, -0.8956, 0.1259, 1.58, 0.8522, -0.8956, 0.8522, -0.8956, 0.7698, 1.58, 0.7698])
me_cubo_030.materials.append(mat_materiais_002)
me_cubo_030.update()
me_cubo_031 = bpy.data.meshes.new('Cubo.031')
me_cubo_031.from_pydata([(-4.724, -1.0, -1.0), (-4.724, -1.0, 1.71), (-4.724, 1.0, -1.0), (-4.724, 1.0, 1.71), (5.204, -1.0, -1.0), (5.204, -1.0, 1.71), (5.204, 1.0, -1.0), (5.204, 1.0, 1.71)], [], [(0, 1, 3, 2), (2, 3, 7, 6), (6, 7, 5, 4), (4, 5, 1, 0), (7, 3, 1, 5)])
_uv = me_cubo_031.uv_layers.new(name='Mapa UV')
_uv.uv.foreach_set('vector', [0.4588, 0.1259, 0.4588, 0.8741, 0.5412, 0.8741, 0.5412, 0.1259, -0.8956, 0.1259, -0.8956, 0.8741, 1.58, 0.8741, 1.58, 0.1259, 0.5412, 0.1259, 0.5412, 0.8741, 0.4588, 0.8741, 0.4588, 0.1259, 1.58, 0.1259, 1.58, 0.8741, -0.8956, 0.8741, -0.8956, 0.1259, 1.58, 0.8522, -0.8956, 0.8522, -0.8956, 0.7698, 1.58, 0.7698])
me_cubo_031.materials.append(mat_materiais_002)
me_cubo_031.update()
me_cubo_032 = bpy.data.meshes.new('Cubo.032')
me_cubo_032.from_pydata([(-4.724, -1.0, -1.0), (-4.724, -1.0, 1.71), (-4.724, 1.0, -1.0), (-4.724, 1.0, 1.71), (5.204, -1.0, -1.0), (5.204, -1.0, 1.71), (5.204, 1.0, -1.0), (5.204, 1.0, 1.71)], [], [(0, 1, 3, 2), (2, 3, 7, 6), (6, 7, 5, 4), (4, 5, 1, 0), (7, 3, 1, 5)])
_uv = me_cubo_032.uv_layers.new(name='Mapa UV')
_uv.uv.foreach_set('vector', [0.4588, 0.1259, 0.4588, 0.8741, 0.5412, 0.8741, 0.5412, 0.1259, -0.8956, 0.1259, -0.8956, 0.8741, 1.58, 0.8741, 1.58, 0.1259, 0.5412, 0.1259, 0.5412, 0.8741, 0.4588, 0.8741, 0.4588, 0.1259, 1.58, 0.1259, 1.58, 0.8741, -0.8956, 0.8741, -0.8956, 0.1259, 1.58, 0.8522, -0.8956, 0.8522, -0.8956, 0.7698, 1.58, 0.7698])
me_cubo_032.materials.append(mat_materiais_002)
me_cubo_032.update()
me_cubo_033 = bpy.data.meshes.new('Cubo.033')
me_cubo_033.from_pydata([(-4.724, -1.0, -1.0), (-4.724, -1.0, 1.71), (-4.724, 1.0, -1.0), (-4.724, 1.0, 1.71), (5.204, -1.0, -1.0), (5.204, -1.0, 1.71), (5.204, 1.0, -1.0), (5.204, 1.0, 1.71)], [], [(0, 1, 3, 2), (2, 3, 7, 6), (6, 7, 5, 4), (4, 5, 1, 0), (7, 3, 1, 5)])
_uv = me_cubo_033.uv_layers.new(name='Mapa UV')
_uv.uv.foreach_set('vector', [0.4588, 0.1259, 0.4588, 0.8741, 0.5412, 0.8741, 0.5412, 0.1259, -0.8956, 0.1259, -0.8956, 0.8741, 1.58, 0.8741, 1.58, 0.1259, 0.5412, 0.1259, 0.5412, 0.8741, 0.4588, 0.8741, 0.4588, 0.1259, 1.58, 0.1259, 1.58, 0.8741, -0.8956, 0.8741, -0.8956, 0.1259, 1.58, 0.8522, -0.8956, 0.8522, -0.8956, 0.7698, 1.58, 0.7698])
me_cubo_033.materials.append(mat_materiais_002)
me_cubo_033.update()
me_cubo_034 = bpy.data.meshes.new('Cubo.034')
me_cubo_034.from_pydata([(-4.724, -1.0, -1.0), (-4.724, -1.0, 1.71), (-4.724, 1.0, -1.0), (-4.724, 1.0, 1.71), (5.204, -1.0, -1.0), (5.204, -1.0, 1.71), (5.204, 1.0, -1.0), (5.204, 1.0, 1.71)], [], [(0, 1, 3, 2), (2, 3, 7, 6), (6, 7, 5, 4), (4, 5, 1, 0), (7, 3, 1, 5)])
_uv = me_cubo_034.uv_layers.new(name='Mapa UV')
_uv.uv.foreach_set('vector', [0.4588, 0.1259, 0.4588, 0.8741, 0.5412, 0.8741, 0.5412, 0.1259, -0.8956, 0.1259, -0.8956, 0.8741, 1.58, 0.8741, 1.58, 0.1259, 0.5412, 0.1259, 0.5412, 0.8741, 0.4588, 0.8741, 0.4588, 0.1259, 1.58, 0.1259, 1.58, 0.8741, -0.8956, 0.8741, -0.8956, 0.1259, 1.58, 0.8522, -0.8956, 0.8522, -0.8956, 0.7698, 1.58, 0.7698])
me_cubo_034.materials.append(mat_materiais_002)
me_cubo_034.update()
me_cubo_035 = bpy.data.meshes.new('Cubo.035')
me_cubo_035.from_pydata([(-1.0, -1.0, -1.0), (-1.0, -1.0, 1.71), (-1.0, 1.0, -1.0), (-1.0, 1.0, 1.71), (3.052, -1.0, -1.0), (3.052, -1.0, 1.71), (3.052, 1.0, -1.0), (3.052, 1.0, 1.71)], [], [(0, 1, 3, 2), (2, 3, 7, 6), (6, 7, 5, 4), (4, 5, 1, 0), (7, 3, 1, 5)])
_uv = me_cubo_035.uv_layers.new(name='Mapa UV')
_uv.uv.foreach_set('vector', [0.4588, 0.1259, 0.4588, 0.8741, 0.5412, 0.8741, 0.5412, 0.1259, 0.03312, 0.1259, 0.03312, 0.8741, 1.044, 0.8741, 1.044, 0.1259, 0.5412, 0.1259, 0.5412, 0.8741, 0.4588, 0.8741, 0.4588, 0.1259, 1.044, 0.1259, 1.044, 0.8741, 0.03312, 0.8741, 0.03312, 0.1259, 1.044, 0.8522, 0.03312, 0.8522, 0.03312, 0.7698, 1.044, 0.7698])
me_cubo_035.materials.append(mat_materiais_002)
me_cubo_035.update()
me_cubo_036 = bpy.data.meshes.new('Cubo.036')
me_cubo_036.from_pydata([(-1.0, -1.0, -1.0), (-1.0, -1.0, 1.71), (-1.0, 1.0, -1.0), (-1.0, 1.0, 1.71), (5.101, -1.0, -1.0), (5.101, -1.0, 1.71), (5.101, 1.0, -1.0), (5.101, 1.0, 1.71)], [], [(0, 1, 3, 2), (2, 3, 7, 6), (6, 7, 5, 4), (4, 5, 1, 0), (7, 3, 1, 5)])
_uv = me_cubo_036.uv_layers.new(name='Mapa UV')
_uv.uv.foreach_set('vector', [0.4588, 0.1259, 0.4588, 0.8741, 0.5412, 0.8741, 0.5412, 0.1259, 0.03312, 0.1259, 0.03312, 0.8741, 1.555, 0.8741, 1.555, 0.1259, 0.5412, 0.1259, 0.5412, 0.8741, 0.4588, 0.8741, 0.4588, 0.1259, 1.555, 0.1259, 1.555, 0.8741, 0.03312, 0.8741, 0.03312, 0.1259, 1.555, 0.8522, 0.03312, 0.8522, 0.03312, 0.7698, 1.555, 0.7698])
me_cubo_036.materials.append(mat_materiais_002)
me_cubo_036.update()
me_cubo_037 = bpy.data.meshes.new('Cubo.037')
me_cubo_037.from_pydata([(-1.0, -1.0, -1.0), (-1.0, -1.0, 1.71), (-1.0, 1.0, -1.0), (-1.0, 1.0, 1.71), (5.238, -1.0, -1.0), (5.238, -1.0, 1.71), (5.238, 1.0, -1.0), (5.238, 1.0, 1.71)], [], [(0, 1, 3, 2), (2, 3, 7, 6), (6, 7, 5, 4), (4, 5, 1, 0), (7, 3, 1, 5)])
_uv = me_cubo_037.uv_layers.new(name='Mapa UV')
_uv.uv.foreach_set('vector', [0.4588, 0.1259, 0.4588, 0.8741, 0.5412, 0.8741, 0.5412, 0.1259, 0.03312, 0.1259, 0.03312, 0.8741, 1.589, 0.8741, 1.589, 0.1259, 0.5412, 0.1259, 0.5412, 0.8741, 0.4588, 0.8741, 0.4588, 0.1259, 1.589, 0.1259, 1.589, 0.8741, 0.03312, 0.8741, 0.03312, 0.1259, 1.589, 0.8522, 0.03312, 0.8522, 0.03312, 0.7698, 1.589, 0.7698])
me_cubo_037.materials.append(mat_materiais_002)
me_cubo_037.update()
me_cubo_038 = bpy.data.meshes.new('Cubo.038')
me_cubo_038.from_pydata([(-1.0, -1.0, -1.0), (-1.0, -1.0, 1.71), (-1.0, 1.0, -1.0), (-1.0, 1.0, 1.71), (5.174, -1.0, -1.0), (5.174, -1.0, 1.71), (5.174, 1.0, -1.0), (5.174, 1.0, 1.71)], [], [(0, 1, 3, 2), (2, 3, 7, 6), (6, 7, 5, 4), (4, 5, 1, 0), (7, 3, 1, 5)])
_uv = me_cubo_038.uv_layers.new(name='Mapa UV')
_uv.uv.foreach_set('vector', [0.4588, 0.1259, 0.4588, 0.8741, 0.5412, 0.8741, 0.5412, 0.1259, 0.03312, 0.1259, 0.03312, 0.8741, 1.573, 0.8741, 1.573, 0.1259, 0.5412, 0.1259, 0.5412, 0.8741, 0.4588, 0.8741, 0.4588, 0.1259, 1.573, 0.1259, 1.573, 0.8741, 0.03312, 0.8741, 0.03312, 0.1259, 1.573, 0.8522, 0.03312, 0.8522, 0.03312, 0.7698, 1.573, 0.7698])
me_cubo_038.materials.append(mat_materiais_002)
me_cubo_038.update()
me_cubo_039 = bpy.data.meshes.new('Cubo.039')
me_cubo_039.from_pydata([(-1.0, -1.0, -1.0), (-1.0, -1.0, 1.71), (-1.0, 1.0, -1.0), (-1.0, 1.0, 1.71), (3.5, -1.0, -1.0), (3.5, -1.0, 1.71), (3.5, 1.0, -1.0), (3.5, 1.0, 1.71)], [], [(0, 1, 3, 2), (2, 3, 7, 6), (6, 7, 5, 4), (4, 5, 1, 0), (7, 3, 1, 5)])
_uv = me_cubo_039.uv_layers.new(name='Mapa UV')
_uv.uv.foreach_set('vector', [0.4588, 0.1259, 0.4588, 0.8741, 0.5412, 0.8741, 0.5412, 0.1259, 0.03312, 0.1259, 0.03312, 0.8741, 1.155, 0.8741, 1.155, 0.1259, 0.5412, 0.1259, 0.5412, 0.8741, 0.4588, 0.8741, 0.4588, 0.1259, 1.155, 0.1259, 1.155, 0.8741, 0.03312, 0.8741, 0.03312, 0.1259, 1.155, 0.8522, 0.03312, 0.8522, 0.03312, 0.7698, 1.155, 0.7698])
me_cubo_039.materials.append(mat_materiais_002)
me_cubo_039.update()
me_cubo_040 = bpy.data.meshes.new('Cubo.040')
me_cubo_040.from_pydata([(-1.0, -1.0, -1.0), (-1.0, -1.0, 1.71), (-1.0, 1.0, -1.0), (-1.0, 1.0, 1.71), (5.174, -1.0, -1.0), (5.174, -1.0, 1.71), (5.174, 1.0, -1.0), (5.174, 1.0, 1.71)], [], [(0, 1, 3, 2), (2, 3, 7, 6), (6, 7, 5, 4), (4, 5, 1, 0), (7, 3, 1, 5)])
_uv = me_cubo_040.uv_layers.new(name='Mapa UV')
_uv.uv.foreach_set('vector', [0.4588, 0.1259, 0.4588, 0.8741, 0.5412, 0.8741, 0.5412, 0.1259, 0.03312, 0.1259, 0.03312, 0.8741, 1.573, 0.8741, 1.573, 0.1259, 0.5412, 0.1259, 0.5412, 0.8741, 0.4588, 0.8741, 0.4588, 0.1259, 1.573, 0.1259, 1.573, 0.8741, 0.03312, 0.8741, 0.03312, 0.1259, 1.573, 0.8522, 0.03312, 0.8522, 0.03312, 0.7698, 1.573, 0.7698])
me_cubo_040.materials.append(mat_materiais_002)
me_cubo_040.update()
me_cubo_041 = bpy.data.meshes.new('Cubo.041')
me_cubo_041.from_pydata([(-1.0, -1.0, -1.0), (-1.0, -1.0, 1.71), (-1.0, 1.0, -1.0), (-1.0, 1.0, 1.71), (3.329, -1.0, -1.0), (3.329, -1.0, 1.71), (3.329, 1.0, -1.0), (3.329, 1.0, 1.71)], [], [(0, 1, 3, 2), (2, 3, 7, 6), (6, 7, 5, 4), (4, 5, 1, 0), (7, 3, 1, 5)])
_uv = me_cubo_041.uv_layers.new(name='Mapa UV')
_uv.uv.foreach_set('vector', [0.4588, 0.1259, 0.4588, 0.8741, 0.5412, 0.8741, 0.5412, 0.1259, 0.03312, 0.1259, 0.03312, 0.8741, 1.113, 0.8741, 1.113, 0.1259, 0.5412, 0.1259, 0.5412, 0.8741, 0.4588, 0.8741, 0.4588, 0.1259, 1.113, 0.1259, 1.113, 0.8741, 0.03312, 0.8741, 0.03312, 0.1259, 1.113, 0.8522, 0.03312, 0.8522, 0.03312, 0.7698, 1.113, 0.7698])
me_cubo_041.materials.append(mat_materiais_002)
me_cubo_041.update()
me_cubo_042 = bpy.data.meshes.new('Cubo.042')
me_cubo_042.from_pydata([(-0.2484, -1.0, -1.0), (-0.2484, -1.0, 1.71), (-0.2484, 1.0, -1.0), (-0.2484, 1.0, 1.71), (3.329, -1.0, -1.0), (3.329, -1.0, 1.71), (3.329, 1.0, -1.0), (3.329, 1.0, 1.71)], [], [(0, 1, 3, 2), (2, 3, 7, 6), (6, 7, 5, 4), (4, 5, 1, 0), (7, 3, 1, 5)])
_uv = me_cubo_042.uv_layers.new(name='Mapa UV')
_uv.uv.foreach_set('vector', [0.4588, 0.1259, 0.4588, 0.8741, 0.5412, 0.8741, 0.5412, 0.1259, 0.2206, 0.1259, 0.2206, 0.8741, 1.113, 0.8741, 1.113, 0.1259, 0.5412, 0.1259, 0.5412, 0.8741, 0.4588, 0.8741, 0.4588, 0.1259, 1.113, 0.1259, 1.113, 0.8741, 0.2206, 0.8741, 0.2206, 0.1259, 1.113, 0.8522, 0.2206, 0.8522, 0.2206, 0.7698, 1.113, 0.7698])
me_cubo_042.materials.append(mat_materiais_002)
me_cubo_042.update()
me_cubo_043 = bpy.data.meshes.new('Cubo.043')
me_cubo_043.from_pydata([(-4.724, -1.0, -1.0), (-4.724, -1.0, 1.71), (-4.724, 1.0, -1.0), (-4.724, 1.0, 1.71), (5.204, -1.0, -1.0), (5.204, -1.0, 1.71), (5.204, 1.0, -1.0), (5.204, 1.0, 1.71)], [], [(0, 1, 3, 2), (2, 3, 7, 6), (6, 7, 5, 4), (4, 5, 1, 0), (7, 3, 1, 5)])
_uv = me_cubo_043.uv_layers.new(name='Mapa UV')
_uv.uv.foreach_set('vector', [0.4588, 0.1259, 0.4588, 0.8741, 0.5412, 0.8741, 0.5412, 0.1259, -0.8956, 0.1259, -0.8956, 0.8741, 1.58, 0.8741, 1.58, 0.1259, 0.5412, 0.1259, 0.5412, 0.8741, 0.4588, 0.8741, 0.4588, 0.1259, 1.58, 0.1259, 1.58, 0.8741, -0.8956, 0.8741, -0.8956, 0.1259, 1.58, 0.8522, -0.8956, 0.8522, -0.8956, 0.7698, 1.58, 0.7698])
me_cubo_043.materials.append(mat_materiais_002)
me_cubo_043.update()
me_cubo_044 = bpy.data.meshes.new('Cubo.044')
me_cubo_044.from_pydata([(-4.724, -1.0, -1.0), (-4.724, -1.0, 1.71), (-4.724, 1.0, -1.0), (-4.724, 1.0, 1.71), (5.204, -1.0, -1.0), (5.204, -1.0, 1.71), (5.204, 1.0, -1.0), (5.204, 1.0, 1.71)], [], [(0, 1, 3, 2), (2, 3, 7, 6), (6, 7, 5, 4), (4, 5, 1, 0), (7, 3, 1, 5)])
_uv = me_cubo_044.uv_layers.new(name='Mapa UV')
_uv.uv.foreach_set('vector', [0.4588, 0.1259, 0.4588, 0.8741, 0.5412, 0.8741, 0.5412, 0.1259, -0.8956, 0.1259, -0.8956, 0.8741, 1.58, 0.8741, 1.58, 0.1259, 0.5412, 0.1259, 0.5412, 0.8741, 0.4588, 0.8741, 0.4588, 0.1259, 1.58, 0.1259, 1.58, 0.8741, -0.8956, 0.8741, -0.8956, 0.1259, 1.58, 0.8522, -0.8956, 0.8522, -0.8956, 0.7698, 1.58, 0.7698])
me_cubo_044.materials.append(mat_materiais_002)
me_cubo_044.update()
me_cubo_045 = bpy.data.meshes.new('Cubo.045')
me_cubo_045.from_pydata([(-4.724, -1.0, -1.0), (-4.724, -1.0, 1.71), (-4.724, 1.0, -1.0), (-4.724, 1.0, 1.71), (5.204, -1.0, -1.0), (5.204, -1.0, 1.71), (5.204, 1.0, -1.0), (5.204, 1.0, 1.71)], [], [(0, 1, 3, 2), (2, 3, 7, 6), (6, 7, 5, 4), (4, 5, 1, 0), (7, 3, 1, 5)])
_uv = me_cubo_045.uv_layers.new(name='Mapa UV')
_uv.uv.foreach_set('vector', [0.4588, 0.1259, 0.4588, 0.8741, 0.5412, 0.8741, 0.5412, 0.1259, -0.8956, 0.1259, -0.8956, 0.8741, 1.58, 0.8741, 1.58, 0.1259, 0.5412, 0.1259, 0.5412, 0.8741, 0.4588, 0.8741, 0.4588, 0.1259, 1.58, 0.1259, 1.58, 0.8741, -0.8956, 0.8741, -0.8956, 0.1259, 1.58, 0.8522, -0.8956, 0.8522, -0.8956, 0.7698, 1.58, 0.7698])
me_cubo_045.materials.append(mat_materiais_002)
me_cubo_045.update()
me_cubo_047 = bpy.data.meshes.new('Cubo.047')
me_cubo_047.from_pydata([(-4.724, -1.0, -1.0), (-4.724, -1.0, 1.71), (-4.724, 1.0, -1.0), (-4.724, 1.0, 1.71), (5.204, -1.0, -1.0), (5.204, -1.0, 1.71), (5.204, 1.0, -1.0), (5.204, 1.0, 1.71)], [], [(0, 1, 3, 2), (2, 3, 7, 6), (6, 7, 5, 4), (4, 5, 1, 0), (7, 3, 1, 5)])
_uv = me_cubo_047.uv_layers.new(name='Mapa UV')
_uv.uv.foreach_set('vector', [0.4588, 0.1259, 0.4588, 0.8741, 0.5412, 0.8741, 0.5412, 0.1259, -0.8956, 0.1259, -0.8956, 0.8741, 1.58, 0.8741, 1.58, 0.1259, 0.5412, 0.1259, 0.5412, 0.8741, 0.4588, 0.8741, 0.4588, 0.1259, 1.58, 0.1259, 1.58, 0.8741, -0.8956, 0.8741, -0.8956, 0.1259, 1.58, 0.8522, -0.8956, 0.8522, -0.8956, 0.7698, 1.58, 0.7698])
me_cubo_047.materials.append(mat_materiais_002)
me_cubo_047.update()
me_cubo_048 = bpy.data.meshes.new('Cubo.048')
me_cubo_048.from_pydata([(-4.724, -1.0, -1.0), (-4.724, -1.0, 1.71), (-4.724, 1.0, -1.0), (-4.724, 1.0, 1.71), (5.204, -1.0, -1.0), (5.204, -1.0, 1.71), (5.204, 1.0, -1.0), (5.204, 1.0, 1.71)], [], [(0, 1, 3, 2), (2, 3, 7, 6), (6, 7, 5, 4), (4, 5, 1, 0), (7, 3, 1, 5)])
_uv = me_cubo_048.uv_layers.new(name='Mapa UV')
_uv.uv.foreach_set('vector', [0.4588, 0.1259, 0.4588, 0.8741, 0.5412, 0.8741, 0.5412, 0.1259, -0.8956, 0.1259, -0.8956, 0.8741, 1.58, 0.8741, 1.58, 0.1259, 0.5412, 0.1259, 0.5412, 0.8741, 0.4588, 0.8741, 0.4588, 0.1259, 1.58, 0.1259, 1.58, 0.8741, -0.8956, 0.8741, -0.8956, 0.1259, 1.58, 0.8522, -0.8956, 0.8522, -0.8956, 0.7698, 1.58, 0.7698])
me_cubo_048.materials.append(mat_materiais_002)
me_cubo_048.update()
me_cubo_049 = bpy.data.meshes.new('Cubo.049')
me_cubo_049.from_pydata([(-4.724, -1.0, -1.0), (-4.724, -1.0, 1.71), (-4.724, 1.0, -1.0), (-4.724, 1.0, 1.71), (5.204, -1.0, -1.0), (5.204, -1.0, 1.71), (5.204, 1.0, -1.0), (5.204, 1.0, 1.71)], [], [(0, 1, 3, 2), (2, 3, 7, 6), (6, 7, 5, 4), (4, 5, 1, 0), (7, 3, 1, 5)])
_uv = me_cubo_049.uv_layers.new(name='Mapa UV')
_uv.uv.foreach_set('vector', [0.4588, 0.1259, 0.4588, 0.8741, 0.5412, 0.8741, 0.5412, 0.1259, -0.8956, 0.1259, -0.8956, 0.8741, 1.58, 0.8741, 1.58, 0.1259, 0.5412, 0.1259, 0.5412, 0.8741, 0.4588, 0.8741, 0.4588, 0.1259, 1.58, 0.1259, 1.58, 0.8741, -0.8956, 0.8741, -0.8956, 0.1259, 1.58, 0.8522, -0.8956, 0.8522, -0.8956, 0.7698, 1.58, 0.7698])
me_cubo_049.materials.append(mat_materiais_002)
me_cubo_049.update()
me_cubo_050 = bpy.data.meshes.new('Cubo.050')
me_cubo_050.from_pydata([(-4.724, -1.0, -1.0), (-4.724, -1.0, 1.71), (-4.724, 1.0, -1.0), (-4.724, 1.0, 1.71), (22.99, -1.0, -1.0), (22.99, -1.0, 1.71), (22.99, 1.0, -1.0), (22.99, 1.0, 1.71)], [], [(0, 1, 3, 2), (2, 3, 7, 6), (6, 7, 5, 4), (4, 5, 1, 0), (7, 3, 1, 5)])
_uv = me_cubo_050.uv_layers.new(name='Mapa UV')
_uv.uv.foreach_set('vector', [0.4588, 0.1259, 0.4588, 0.8741, 0.5412, 0.8741, 0.5412, 0.1259, -0.8956, 0.1259, -0.8956, 0.8741, 6.017, 0.8741, 6.017, 0.1259, 0.5412, 0.1259, 0.5412, 0.8741, 0.4588, 0.8741, 0.4588, 0.1259, 6.017, 0.1259, 6.017, 0.8741, -0.8956, 0.8741, -0.8956, 0.1259, 6.017, 0.8522, -0.8956, 0.8522, -0.8956, 0.7698, 6.017, 0.7698])
me_cubo_050.materials.append(mat_materiais_002)
me_cubo_050.update()
me_cubo_051 = bpy.data.meshes.new('Cubo.051')
me_cubo_051.from_pydata([(-4.724, -1.0, -1.0), (-4.724, -1.0, 1.71), (-4.724, 1.0, -1.0), (-4.724, 1.0, 1.71), (5.204, -1.0, -1.0), (5.204, -1.0, 1.71), (5.204, 1.0, -1.0), (5.204, 1.0, 1.71)], [], [(0, 1, 3, 2), (2, 3, 7, 6), (6, 7, 5, 4), (4, 5, 1, 0), (7, 3, 1, 5)])
_uv = me_cubo_051.uv_layers.new(name='Mapa UV')
_uv.uv.foreach_set('vector', [0.4588, 0.1259, 0.4588, 0.8741, 0.5412, 0.8741, 0.5412, 0.1259, -0.8956, 0.1259, -0.8956, 0.8741, 1.58, 0.8741, 1.58, 0.1259, 0.5412, 0.1259, 0.5412, 0.8741, 0.4588, 0.8741, 0.4588, 0.1259, 1.58, 0.1259, 1.58, 0.8741, -0.8956, 0.8741, -0.8956, 0.1259, 1.58, 0.8522, -0.8956, 0.8522, -0.8956, 0.7698, 1.58, 0.7698])
me_cubo_051.materials.append(mat_materiais_002)
me_cubo_051.update()
me_cubo_053 = bpy.data.meshes.new('Cubo.053')
me_cubo_053.from_pydata([(0.2528, -1.0, -1.0), (0.2528, -1.0, 1.71), (0.2528, 1.0, -1.0), (0.2528, 1.0, 1.71), (5.101, -1.0, -1.0), (5.101, -1.0, 1.71), (5.101, 1.0, -1.0), (5.101, 1.0, 1.71)], [], [(0, 1, 3, 2), (2, 3, 7, 6), (6, 7, 5, 4), (4, 5, 1, 0), (7, 3, 1, 5)])
_uv = me_cubo_053.uv_layers.new(name='Mapa UV')
_uv.uv.foreach_set('vector', [0.4588, 0.1259, 0.4588, 0.8741, 0.5412, 0.8741, 0.5412, 0.1259, 0.3456, 0.1259, 0.3456, 0.8741, 1.555, 0.8741, 1.555, 0.1259, 0.5412, 0.1259, 0.5412, 0.8741, 0.4588, 0.8741, 0.4588, 0.1259, 1.555, 0.1259, 1.555, 0.8741, 0.3456, 0.8741, 0.3456, 0.1259, 1.555, 0.8522, 0.3456, 0.8522, 0.3456, 0.7698, 1.555, 0.7698])
me_cubo_053.materials.append(mat_materiais_002)
me_cubo_053.update()
me_cubo_055 = bpy.data.meshes.new('Cubo.055')
me_cubo_055.from_pydata([(1.834, -1.0, -1.0), (1.834, -1.0, 1.71), (1.834, 1.0, -1.0), (1.834, 1.0, 1.71), (5.194, -1.0, -1.0), (5.194, -1.0, 1.71), (5.194, 1.0, -1.0), (5.194, 1.0, 1.71)], [], [(0, 1, 3, 2), (2, 3, 7, 6), (6, 7, 5, 4), (4, 5, 1, 0), (7, 3, 1, 5)])
_uv = me_cubo_055.uv_layers.new(name='Mapa UV')
_uv.uv.foreach_set('vector', [0.4588, 0.1259, 0.4588, 0.8741, 0.5412, 0.8741, 0.5412, 0.1259, 0.74, 0.1259, 0.74, 0.8741, 1.578, 0.8741, 1.578, 0.1259, 0.5412, 0.1259, 0.5412, 0.8741, 0.4588, 0.8741, 0.4588, 0.1259, 1.578, 0.1259, 1.578, 0.8741, 0.74, 0.8741, 0.74, 0.1259, 1.578, 0.8522, 0.74, 0.8522, 0.74, 0.7698, 1.578, 0.7698])
me_cubo_055.materials.append(mat_materiais_002)
me_cubo_055.update()
me_cubo_056 = bpy.data.meshes.new('Cubo.056')
me_cubo_056.from_pydata([(-1.0, -1.0, -1.0), (-1.0, -1.0, 1.71), (-1.0, 1.0, -1.0), (-1.0, 1.0, 1.71), (3.623, -1.0, -1.0), (3.623, -1.0, 1.71), (3.623, 1.0, -1.0), (3.623, 1.0, 1.71)], [], [(0, 1, 3, 2), (2, 3, 7, 6), (6, 7, 5, 4), (4, 5, 1, 0), (7, 3, 1, 5)])
_uv = me_cubo_056.uv_layers.new(name='Mapa UV')
_uv.uv.foreach_set('vector', [0.4588, 0.1259, 0.4588, 0.8741, 0.5412, 0.8741, 0.5412, 0.1259, 0.03312, 0.1259, 0.03312, 0.8741, 1.186, 0.8741, 1.186, 0.1259, 0.5412, 0.1259, 0.5412, 0.8741, 0.4588, 0.8741, 0.4588, 0.1259, 1.186, 0.1259, 1.186, 0.8741, 0.03312, 0.8741, 0.03312, 0.1259, 1.186, 0.8522, 0.03312, 0.8522, 0.03312, 0.7698, 1.186, 0.7698])
me_cubo_056.materials.append(mat_materiais_002)
me_cubo_056.update()
me_cubo_057 = bpy.data.meshes.new('Cubo.057')
me_cubo_057.from_pydata([(-1.0, -1.0, -1.0), (-1.0, -1.0, 1.71), (-1.0, 1.0, -1.0), (-1.0, 1.0, 1.71), (5.256, -1.0, -1.0), (5.256, -1.0, 1.71), (5.256, 1.0, -1.0), (5.256, 1.0, 1.71)], [], [(0, 1, 3, 2), (2, 3, 7, 6), (6, 7, 5, 4), (4, 5, 1, 0), (7, 3, 1, 5)])
_uv = me_cubo_057.uv_layers.new(name='Mapa UV')
_uv.uv.foreach_set('vector', [0.4588, 0.1259, 0.4588, 0.8741, 0.5412, 0.8741, 0.5412, 0.1259, 0.03312, 0.1259, 0.03312, 0.8741, 1.593, 0.8741, 1.593, 0.1259, 0.5412, 0.1259, 0.5412, 0.8741, 0.4588, 0.8741, 0.4588, 0.1259, 1.593, 0.1259, 1.593, 0.8741, 0.03312, 0.8741, 0.03312, 0.1259, 1.593, 0.8522, 0.03312, 0.8522, 0.03312, 0.7698, 1.593, 0.7698])
me_cubo_057.materials.append(mat_materiais_002)
me_cubo_057.update()
me_cubo_058 = bpy.data.meshes.new('Cubo.058')
me_cubo_058.from_pydata([(-0.8973, -1.0, -1.0), (-0.8973, -1.0, 1.71), (-0.8973, 1.0, -1.0), (-0.8973, 1.0, 1.71), (3.329, -1.0, -1.0), (3.329, -1.0, 1.71), (3.329, 1.0, -1.0), (3.329, 1.0, 1.71)], [], [(0, 1, 3, 2), (2, 3, 7, 6), (6, 7, 5, 4), (4, 5, 1, 0), (7, 3, 1, 5)])
_uv = me_cubo_058.uv_layers.new(name='Mapa UV')
_uv.uv.foreach_set('vector', [0.4588, 0.1259, 0.4588, 0.8741, 0.5412, 0.8741, 0.5412, 0.1259, 0.05873, 0.1259, 0.05873, 0.8741, 1.113, 0.8741, 1.113, 0.1259, 0.5412, 0.1259, 0.5412, 0.8741, 0.4588, 0.8741, 0.4588, 0.1259, 1.113, 0.1259, 1.113, 0.8741, 0.05873, 0.8741, 0.05873, 0.1259, 1.113, 0.8522, 0.05873, 0.8522, 0.05873, 0.7698, 1.113, 0.7698])
me_cubo_058.materials.append(mat_materiais_002)
me_cubo_058.update()
me_cubo_059 = bpy.data.meshes.new('Cubo.059')
me_cubo_059.from_pydata([(0.8812, -1.0, -1.0), (0.8812, -1.0, 1.71), (0.8812, 1.0, -1.0), (0.8812, 1.0, 1.71), (3.329, -1.0, -1.0), (3.329, -1.0, 1.71), (3.329, 1.0, -1.0), (3.329, 1.0, 1.71)], [], [(0, 1, 3, 2), (2, 3, 7, 6), (6, 7, 5, 4), (4, 5, 1, 0), (7, 3, 1, 5)])
_uv = me_cubo_059.uv_layers.new(name='Mapa UV')
_uv.uv.foreach_set('vector', [0.4588, 0.1259, 0.4588, 0.8741, 0.5412, 0.8741, 0.5412, 0.1259, 0.5023, 0.1259, 0.5023, 0.8741, 1.113, 0.8741, 1.113, 0.1259, 0.5412, 0.1259, 0.5412, 0.8741, 0.4588, 0.8741, 0.4588, 0.1259, 1.113, 0.1259, 1.113, 0.8741, 0.5023, 0.8741, 0.5023, 0.1259, 1.113, 0.8522, 0.5023, 0.8522, 0.5023, 0.7698, 1.113, 0.7698])
me_cubo_059.materials.append(mat_materiais_002)
me_cubo_059.update()
me_cubo_060 = bpy.data.meshes.new('Cubo.060')
me_cubo_060.from_pydata([(0.2528, -1.0, -1.0), (0.2528, -1.0, 1.71), (0.2528, 1.0, -1.0), (0.2528, 1.0, 1.71), (5.101, -1.0, -1.0), (5.101, -1.0, 1.71), (5.101, 1.0, -1.0), (5.101, 1.0, 1.71)], [], [(0, 1, 3, 2), (2, 3, 7, 6), (6, 7, 5, 4), (4, 5, 1, 0), (7, 3, 1, 5)])
_uv = me_cubo_060.uv_layers.new(name='Mapa UV')
_uv.uv.foreach_set('vector', [0.4588, 0.1259, 0.4588, 0.8741, 0.5412, 0.8741, 0.5412, 0.1259, 0.3456, 0.1259, 0.3456, 0.8741, 1.555, 0.8741, 1.555, 0.1259, 0.5412, 0.1259, 0.5412, 0.8741, 0.4588, 0.8741, 0.4588, 0.1259, 1.555, 0.1259, 1.555, 0.8741, 0.3456, 0.8741, 0.3456, 0.1259, 1.555, 0.8522, 0.3456, 0.8522, 0.3456, 0.7698, 1.555, 0.7698])
me_cubo_060.materials.append(mat_materiais_002)
me_cubo_060.update()
me_cubo_061 = bpy.data.meshes.new('Cubo.061')
me_cubo_061.from_pydata([(19.91, -1.0, -1.0), (19.91, -1.0, 1.71), (19.91, 1.0, -1.0), (19.91, 1.0, 1.71), (51.43, -1.0, -1.0), (51.43, -1.0, 1.71), (51.43, 1.0, -1.0), (51.43, 1.0, 1.71)], [], [(0, 1, 3, 2), (2, 3, 7, 6), (6, 7, 5, 4), (4, 5, 1, 0), (7, 3, 1, 5)])
_uv = me_cubo_061.uv_layers.new(name='Mapa UV')
_uv.uv.foreach_set('vector', [0.4588, 0.1259, 0.4588, 0.8741, 0.5412, 0.8741, 0.5412, 0.1259, 5.248, 0.1259, 5.248, 0.8741, 13.11, 0.8741, 13.11, 0.1259, 0.5412, 0.1259, 0.5412, 0.8741, 0.4588, 0.8741, 0.4588, 0.1259, 13.11, 0.1259, 13.11, 0.8741, 5.248, 0.8741, 5.248, 0.1259, 13.11, 0.8522, 5.248, 0.8522, 5.248, 0.7698, 13.11, 0.7698])
me_cubo_061.materials.append(mat_materiais_002)
me_cubo_061.update()
me_cubo_062 = bpy.data.meshes.new('Cubo.062')
me_cubo_062.from_pydata([(19.91, -1.0, -1.0), (19.91, -1.0, 1.71), (19.91, 1.0, -1.0), (19.91, 1.0, 1.71), (34.49, -1.0, -1.0), (34.49, -1.0, 1.71), (34.49, 1.0, -1.0), (34.49, 1.0, 1.71)], [], [(0, 1, 3, 2), (2, 3, 7, 6), (6, 7, 5, 4), (4, 5, 1, 0), (7, 3, 1, 5)])
_uv = me_cubo_062.uv_layers.new(name='Mapa UV')
_uv.uv.foreach_set('vector', [0.4588, 0.1259, 0.4588, 0.8741, 0.5412, 0.8741, 0.5412, 0.1259, 5.248, 0.1259, 5.248, 0.8741, 8.883, 0.8741, 8.883, 0.1259, 0.5412, 0.1259, 0.5412, 0.8741, 0.4588, 0.8741, 0.4588, 0.1259, 8.883, 0.1259, 8.883, 0.8741, 5.248, 0.8741, 5.248, 0.1259, 8.883, 0.8522, 5.248, 0.8522, 5.248, 0.7698, 8.883, 0.7698])
me_cubo_062.materials.append(mat_materiais_002)
me_cubo_062.update()
me_cubo_063 = bpy.data.meshes.new('Cubo.063')
me_cubo_063.from_pydata([(5.165, -1.0, -1.0), (5.165, -1.0, 1.71), (5.165, 1.0, -1.0), (5.165, 1.0, 1.71), (22.99, -1.0, -1.0), (22.99, -1.0, 1.71), (22.99, 1.0, -1.0), (22.99, 1.0, 1.71)], [], [(0, 1, 3, 2), (2, 3, 7, 6), (6, 7, 5, 4), (4, 5, 1, 0), (7, 3, 1, 5)])
_uv = me_cubo_063.uv_layers.new(name='Mapa UV')
_uv.uv.foreach_set('vector', [0.4588, 0.1259, 0.4588, 0.8741, 0.5412, 0.8741, 0.5412, 0.1259, 1.571, 0.1259, 1.571, 0.8741, 6.017, 0.8741, 6.017, 0.1259, 0.5412, 0.1259, 0.5412, 0.8741, 0.4588, 0.8741, 0.4588, 0.1259, 6.017, 0.1259, 6.017, 0.8741, 1.571, 0.8741, 1.571, 0.1259, 6.017, 0.8522, 1.571, 0.8522, 1.571, 0.7698, 6.017, 0.7698])
me_cubo_063.materials.append(mat_materiais_002)
me_cubo_063.update()

# ---- objects
ob_planta_escola = bpy.data.objects.new('Planta Escola', me_planta_escola)
ob_cubo = bpy.data.objects.new('Cubo', me_cubo)
ob_cubo_001 = bpy.data.objects.new('Cubo.001', me_cubo_001)
ob_cubo_002 = bpy.data.objects.new('Cubo.002', me_cubo_002)
ob_cubo_003 = bpy.data.objects.new('Cubo.003', me_cubo_004)
ob_cubo_004 = bpy.data.objects.new('Cubo.004', me_cubo_005)
ob_cubo_005 = bpy.data.objects.new('Cubo.005', me_cubo_006)
ob_cubo_006 = bpy.data.objects.new('Cubo.006', me_cubo_007)
ob_cubo_007 = bpy.data.objects.new('Cubo.007', me_cubo_008)
ob_cubo_008 = bpy.data.objects.new('Cubo.008', me_cubo_009)
ob_cubo_009 = bpy.data.objects.new('Cubo.009', me_cubo_010)
ob_cubo_010 = bpy.data.objects.new('Cubo.010', me_cubo_011)
ob_cubo_011 = bpy.data.objects.new('Cubo.011', me_cubo_012)
ob_cubo_012 = bpy.data.objects.new('Cubo.012', me_cubo_013)
ob_cubo_013 = bpy.data.objects.new('Cubo.013', me_cubo_014)
ob_cubo_014 = bpy.data.objects.new('Cubo.014', me_cubo_015)
ob_cubo_015 = bpy.data.objects.new('Cubo.015', me_cubo_016)
ob_cubo_016 = bpy.data.objects.new('Cubo.016', me_cubo_017)
ob_cubo_017 = bpy.data.objects.new('Cubo.017', me_cubo_018)
ob_cubo_018 = bpy.data.objects.new('Cubo.018', me_cubo_019)
ob_cubo_019 = bpy.data.objects.new('Cubo.019', me_cubo_020)
ob_cubo_020 = bpy.data.objects.new('Cubo.020', me_cubo_021)
ob_cubo_021 = bpy.data.objects.new('Cubo.021', me_cubo_022)
ob_cubo_022 = bpy.data.objects.new('Cubo.022', me_cubo_023)
ob_cubo_023 = bpy.data.objects.new('Cubo.023', me_cubo_024)
ob_cubo_024 = bpy.data.objects.new('Cubo.024', me_cubo_025)
ob_planta_escola_001 = bpy.data.objects.new('Planta Escola.001', me_planta_escola_001)
ob_cubo_025 = bpy.data.objects.new('Cubo.025', me_cubo_026)
ob_cubo_026 = bpy.data.objects.new('Cubo.026', me_cubo_027)
ob_cubo_027 = bpy.data.objects.new('Cubo.027', me_cubo_028)
ob_cubo_028 = bpy.data.objects.new('Cubo.028', me_cubo_029)
ob_cubo_029 = bpy.data.objects.new('Cubo.029', me_cubo_030)
ob_cubo_030 = bpy.data.objects.new('Cubo.030', me_cubo_031)
ob_cubo_031 = bpy.data.objects.new('Cubo.031', me_cubo_032)
ob_cubo_032 = bpy.data.objects.new('Cubo.032', me_cubo_033)
ob_cubo_033 = bpy.data.objects.new('Cubo.033', me_cubo_034)
ob_cubo_034 = bpy.data.objects.new('Cubo.034', me_cubo_035)
ob_cubo_035 = bpy.data.objects.new('Cubo.035', me_cubo_036)
ob_cubo_036 = bpy.data.objects.new('Cubo.036', me_cubo_037)
ob_cubo_037 = bpy.data.objects.new('Cubo.037', me_cubo_038)
ob_cubo_038 = bpy.data.objects.new('Cubo.038', me_cubo_039)
ob_cubo_039 = bpy.data.objects.new('Cubo.039', me_cubo_040)
ob_cubo_040 = bpy.data.objects.new('Cubo.040', me_cubo_041)
ob_cubo_041 = bpy.data.objects.new('Cubo.041', me_cubo_042)
ob_cubo_042 = bpy.data.objects.new('Cubo.042', me_cubo_043)
ob_cubo_043 = bpy.data.objects.new('Cubo.043', me_cubo_044)
ob_cubo_044 = bpy.data.objects.new('Cubo.044', me_cubo_045)
ob_cubo_046 = bpy.data.objects.new('Cubo.046', me_cubo_047)
ob_cubo_047 = bpy.data.objects.new('Cubo.047', me_cubo_048)
ob_cubo_048 = bpy.data.objects.new('Cubo.048', me_cubo_049)
ob_cubo_049 = bpy.data.objects.new('Cubo.049', me_cubo_050)
ob_cubo_050 = bpy.data.objects.new('Cubo.050', me_cubo_051)
ob_cubo_051 = bpy.data.objects.new('Cubo.051', me_cubo_053)
ob_cubo_053 = bpy.data.objects.new('Cubo.053', me_cubo_055)
ob_cubo_054 = bpy.data.objects.new('Cubo.054', me_cubo_056)
ob_cubo_055 = bpy.data.objects.new('Cubo.055', me_cubo_057)
ob_cubo_056 = bpy.data.objects.new('Cubo.056', me_cubo_058)
ob_cubo_057 = bpy.data.objects.new('Cubo.057', me_cubo_059)
ob_cubo_045 = bpy.data.objects.new('Cubo.045', me_cubo_060)
ob_cubo_052 = bpy.data.objects.new('Cubo.052', me_cubo_061)
ob_cubo_058 = bpy.data.objects.new('Cubo.058', me_cubo_062)
ob_cubo_059 = bpy.data.objects.new('Cubo.059', me_cubo_063)

# ---- transforms, parenting, visibility, modifiers, constraints
ob_planta_escola.location = (0.0, 0.0, 0.0)
ob_planta_escola.scale = (61.71, 78.0, 1.0)
ob_cubo.location = (-37.2, 23.33, 0.8763)
ob_cubo.scale = (0.15, 0.15, 0.9)
ob_cubo_001.location = (38.91, 36.25, 3.005)
ob_cubo_001.scale = (1.0, 0.3491, 3.0)
ob_cubo_002.location = (38.59, -34.49, 3.005)
ob_cubo_002.scale = (1.0, 0.3491, 3.0)
ob_cubo_003.location = (-39.77, 35.59, 3.005)
ob_cubo_003.rotation_euler = (0.0, 0.0, 1.571)
ob_cubo_003.scale = (1.0, 0.3491, 3.0)
ob_cubo_004.location = (-40.01, 35.59, 3.005)
ob_cubo_004.rotation_euler = (0.0, 0.0, 1.571)
ob_cubo_004.scale = (1.0, 0.3491, 3.0)
ob_cubo_005.location = (-38.42, 24.35, 1.111)
ob_cubo_005.scale = (1.0, 0.1651, 1.107)
ob_cubo_006.location = (-32.27, 24.35, 1.111)
ob_cubo_006.scale = (1.0, 0.1651, 1.107)
ob_cubo_007.location = (-27.22, 30.71, 1.111)
ob_cubo_007.rotation_euler = (0.0, 0.0, 1.571)
ob_cubo_007.scale = (1.0, 0.1651, 1.107)
ob_cubo_008.location = (-24.18, 32.35, 1.111)
ob_cubo_008.scale = (1.0, 0.1651, 1.107)
ob_cubo_009.location = (-25.03, 27.08, 1.111)
ob_cubo_009.rotation_euler = (0.0, 0.0, 1.571)
ob_cubo_009.scale = (1.0, 0.1651, 1.107)
ob_cubo_010.location = (-17.99, 27.08, 1.111)
ob_cubo_010.rotation_euler = (0.0, 0.0, 1.571)
ob_cubo_010.scale = (1.0, 0.1651, 1.107)
ob_cubo_011.location = (-8.666, 27.12, 1.111)
ob_cubo_011.rotation_euler = (0.0, 0.0, 1.571)
ob_cubo_011.scale = (1.0, 0.1651, 1.107)
ob_cubo_012.location = (-2.517, 27.19, 1.111)
ob_cubo_012.rotation_euler = (0.0, 0.0, 1.571)
ob_cubo_012.scale = (1.0, 0.1651, 1.107)
ob_cubo_013.location = (5.376, 27.12, 1.111)
ob_cubo_013.rotation_euler = (0.0, 0.0, 1.571)
ob_cubo_013.scale = (1.0, 0.1651, 1.107)
ob_cubo_014.location = (11.42, 27.19, 1.111)
ob_cubo_014.rotation_euler = (0.0, 0.0, 1.571)
ob_cubo_014.scale = (1.0, 0.1651, 1.107)
ob_cubo_015.location = (19.42, 27.19, 1.111)
ob_cubo_015.rotation_euler = (0.0, 0.0, 1.571)
ob_cubo_015.scale = (1.0, 0.1651, 1.107)
ob_cubo_016.location = (27.14, 27.19, 1.111)
ob_cubo_016.rotation_euler = (0.0, 0.0, 1.571)
ob_cubo_016.scale = (1.0, 0.1651, 1.107)
ob_cubo_017.location = (-24.21, 22.47, 1.111)
ob_cubo_017.scale = (1.0, 0.1651, 1.107)
ob_cubo_018.location = (-18.44, 22.47, 1.111)
ob_cubo_018.scale = (1.0, 0.1651, 1.107)
ob_cubo_019.location = (-10.37, 22.47, 1.111)
ob_cubo_019.scale = (1.0, 0.1651, 1.107)
ob_cubo_020.location = (-3.029, 22.47, 1.111)
ob_cubo_020.scale = (1.0, 0.1651, 1.107)
ob_cubo_021.location = (4.863, 22.47, 1.111)
ob_cubo_021.scale = (1.0, 0.1651, 1.107)
ob_cubo_022.location = (11.01, 22.47, 1.111)
ob_cubo_022.scale = (1.0, 0.1651, 1.107)
ob_cubo_023.location = (18.8, 22.47, 1.111)
ob_cubo_023.scale = (1.0, 0.1651, 1.107)
ob_cubo_024.location = (23.96, 22.47, 1.111)
ob_cubo_024.scale = (1.0, 0.1651, 1.107)
ob_planta_escola_001.location = (0.0, 0.0, 0.0)
ob_planta_escola_001.scale = (61.71, 78.0, 1.0)
ob_cubo_025.location = (-24.18, 32.35, 1.111)
ob_cubo_025.scale = (1.0, 0.1651, 1.107)
ob_cubo_026.location = (-25.03, 27.08, 1.111)
ob_cubo_026.rotation_euler = (0.0, 0.0, 1.571)
ob_cubo_026.scale = (1.0, 0.1651, 1.107)
ob_cubo_027.location = (-17.99, 27.08, 1.111)
ob_cubo_027.rotation_euler = (0.0, 0.0, 1.571)
ob_cubo_027.scale = (1.0, 0.1651, 1.107)
ob_cubo_028.location = (-8.666, 27.12, 1.111)
ob_cubo_028.rotation_euler = (0.0, 0.0, 1.571)
ob_cubo_028.scale = (1.0, 0.1651, 1.107)
ob_cubo_029.location = (-2.517, 27.19, 1.111)
ob_cubo_029.rotation_euler = (0.0, 0.0, 1.571)
ob_cubo_029.scale = (1.0, 0.1651, 1.107)
ob_cubo_030.location = (5.376, 27.12, 1.111)
ob_cubo_030.rotation_euler = (0.0, 0.0, 1.571)
ob_cubo_030.scale = (1.0, 0.1651, 1.107)
ob_cubo_031.location = (11.42, 27.19, 1.111)
ob_cubo_031.rotation_euler = (0.0, 0.0, 1.571)
ob_cubo_031.scale = (1.0, 0.1651, 1.107)
ob_cubo_032.location = (19.42, 27.19, 1.111)
ob_cubo_032.rotation_euler = (0.0, 0.0, 1.571)
ob_cubo_032.scale = (1.0, 0.1651, 1.107)
ob_cubo_033.location = (27.14, 27.19, 1.111)
ob_cubo_033.rotation_euler = (0.0, 0.0, 1.571)
ob_cubo_033.scale = (1.0, 0.1651, 1.107)
ob_cubo_034.location = (-24.21, 22.47, 1.111)
ob_cubo_034.scale = (1.0, 0.1651, 1.107)
ob_cubo_035.location = (-18.44, 22.47, 1.111)
ob_cubo_035.scale = (1.0, 0.1651, 1.107)
ob_cubo_036.location = (-10.37, 22.47, 1.111)
ob_cubo_036.scale = (1.0, 0.1651, 1.107)
ob_cubo_037.location = (-3.029, 22.47, 1.111)
ob_cubo_037.scale = (1.0, 0.1651, 1.107)
ob_cubo_038.location = (4.863, 22.47, 1.111)
ob_cubo_038.scale = (1.0, 0.1651, 1.107)
ob_cubo_039.location = (11.01, 22.47, 1.111)
ob_cubo_039.scale = (1.0, 0.1651, 1.107)
ob_cubo_040.location = (18.8, 22.47, 1.111)
ob_cubo_040.scale = (1.0, 0.1651, 1.107)
ob_cubo_041.location = (23.96, 22.47, 1.111)
ob_cubo_041.scale = (1.0, 0.1651, 1.107)
ob_cubo_042.location = (-25.87, -23.83, 1.111)
ob_cubo_042.rotation_euler = (0.0, 0.0, 1.571)
ob_cubo_042.scale = (1.0, 0.1651, 1.107)
ob_cubo_043.location = (-19.63, -23.83, 1.111)
ob_cubo_043.rotation_euler = (0.0, 0.0, 1.571)
ob_cubo_043.scale = (1.0, 0.1651, 1.107)
ob_cubo_044.location = (-13.36, -23.8, 1.111)
ob_cubo_044.rotation_euler = (0.0, 0.0, 1.571)
ob_cubo_044.scale = (1.0, 0.1651, 1.107)
ob_cubo_046.location = (0.6332, -23.91, 1.111)
ob_cubo_046.rotation_euler = (0.0, 0.0, 1.571)
ob_cubo_046.scale = (1.0, 0.1651, 1.107)
ob_cubo_047.location = (14.48, -23.89, 1.111)
ob_cubo_047.rotation_euler = (0.0, 0.0, 1.571)
ob_cubo_047.scale = (1.0, 0.1651, 1.107)
ob_cubo_048.location = (20.89, -23.89, 1.111)
ob_cubo_048.rotation_euler = (0.0, 0.0, 1.571)
ob_cubo_048.scale = (1.0, 0.1651, 1.107)
ob_cubo_049.location = (27.03, -23.89, 1.111)
ob_cubo_049.rotation_euler = (0.0, 0.0, 1.571)
ob_cubo_049.scale = (1.0, 0.1651, 1.107)
ob_cubo_050.location = (6.956, -23.96, 1.111)
ob_cubo_050.rotation_euler = (0.0, 0.0, 1.571)
ob_cubo_050.scale = (1.0, 0.1651, 1.107)
ob_cubo_051.location = (-18.27, -18.73, 1.111)
ob_cubo_051.scale = (1.0, 0.1651, 1.107)
ob_cubo_053.location = (-1.386, -18.73, 1.111)
ob_cubo_053.scale = (1.0, 0.1651, 1.107)
ob_cubo_054.location = (6.26, -18.73, 1.111)
ob_cubo_054.scale = (1.0, 0.1651, 1.107)
ob_cubo_055.location = (12.49, -18.73, 1.111)
ob_cubo_055.scale = (1.0, 0.1651, 1.107)
ob_cubo_056.location = (20.14, -18.73, 1.111)
ob_cubo_056.scale = (1.0, 0.1651, 1.107)
ob_cubo_057.location = (23.86, -18.73, 1.111)
ob_cubo_057.scale = (1.0, 0.1651, 1.107)
ob_cubo_045.location = (-26.3, -18.73, 1.111)
ob_cubo_045.scale = (1.0, 0.1651, 1.107)
ob_cubo_052.location = (-24.18, -28.5, 1.111)
ob_cubo_052.scale = (1.0, 0.1651, 1.107)
ob_cubo_058.location = (-45.97, -28.5, 1.111)
ob_cubo_058.scale = (1.0, 0.1651, 1.107)
ob_cubo_059.location = (27.03, -4.365, 1.111)
ob_cubo_059.rotation_euler = (0.0, 0.0, 1.571)
ob_cubo_059.scale = (1.0, 0.1651, 1.107)

# ---- collection membership
col_collection.objects.link(ob_planta_escola)
col_collection.objects.link(ob_cubo)
col_collection.objects.link(ob_cubo_001)
col_collection.objects.link(ob_cubo_002)
col_collection.objects.link(ob_cubo_003)
col_collection.objects.link(ob_cubo_004)
col_collection.objects.link(ob_cubo_005)
col_collection.objects.link(ob_cubo_006)
col_collection.objects.link(ob_cubo_007)
col_collection.objects.link(ob_cubo_008)
col_collection.objects.link(ob_cubo_009)
col_collection.objects.link(ob_cubo_010)
col_collection.objects.link(ob_cubo_011)
col_collection.objects.link(ob_cubo_012)
col_collection.objects.link(ob_cubo_013)
col_collection.objects.link(ob_cubo_014)
col_collection.objects.link(ob_cubo_015)
col_collection.objects.link(ob_cubo_016)
col_collection.objects.link(ob_cubo_017)
col_collection.objects.link(ob_cubo_018)
col_collection.objects.link(ob_cubo_019)
col_collection.objects.link(ob_cubo_020)
col_collection.objects.link(ob_cubo_021)
col_collection.objects.link(ob_cubo_022)
col_collection.objects.link(ob_cubo_023)
col_collection.objects.link(ob_cubo_024)
col_collection.objects.link(ob_planta_escola_001)
col_collection.objects.link(ob_cubo_025)
col_collection.objects.link(ob_cubo_026)
col_collection.objects.link(ob_cubo_027)
col_collection.objects.link(ob_cubo_028)
col_collection.objects.link(ob_cubo_029)
col_collection.objects.link(ob_cubo_030)
col_collection.objects.link(ob_cubo_031)
col_collection.objects.link(ob_cubo_032)
col_collection.objects.link(ob_cubo_033)
col_collection.objects.link(ob_cubo_034)
col_collection.objects.link(ob_cubo_035)
col_collection.objects.link(ob_cubo_036)
col_collection.objects.link(ob_cubo_037)
col_collection.objects.link(ob_cubo_038)
col_collection.objects.link(ob_cubo_039)
col_collection.objects.link(ob_cubo_040)
col_collection.objects.link(ob_cubo_041)
col_collection.objects.link(ob_cubo_042)
col_collection.objects.link(ob_cubo_043)
col_collection.objects.link(ob_cubo_044)
col_collection.objects.link(ob_cubo_046)
col_collection.objects.link(ob_cubo_047)
col_collection.objects.link(ob_cubo_048)
col_collection.objects.link(ob_cubo_049)
col_collection.objects.link(ob_cubo_050)
col_collection.objects.link(ob_cubo_051)
col_collection.objects.link(ob_cubo_053)
col_collection.objects.link(ob_cubo_054)
col_collection.objects.link(ob_cubo_055)
col_collection.objects.link(ob_cubo_056)
col_collection.objects.link(ob_cubo_057)
col_collection.objects.link(ob_cubo_045)
col_collection.objects.link(ob_cubo_052)
col_collection.objects.link(ob_cubo_058)
col_collection.objects.link(ob_cubo_059)

# ---- scene / render settings (as saved in the file)
scene.frame_start = 1; scene.frame_end = 250; scene.frame_set(1)
scene.render.engine = 'BLENDER_EEVEE_NEXT'
scene.render.bake_bias = 0.0
scene.render.bake_samples = 0
scene.cycles.sampling_pattern = 'TABULATED_SOBOL'
scene.eevee.use_volume_custom_range = False
bpy.context.view_layer.update()

# ---- added for rendering (the .blend has no active camera and no usable light): camera, sun
cam_auto = bpy.data.cameras.new('AutoCamera')
cam_auto.lens = 50.0
cam_auto.sensor_width = 36.0
cam_auto.clip_end = 1911.93
ob_auto_camera = bpy.data.objects.new('AutoCamera', cam_auto)
scene.collection.objects.link(ob_auto_camera)
ob_auto_camera.location = (108.942, -130.731, 90.1447)
ob_auto_camera.rotation_euler = (1.09748, -7.21219e-08, 0.694738)
scene.camera = ob_auto_camera
light_auto_sun = bpy.data.lights.new('AutoSun', 'SUN')
light_auto_sun.energy = 3.0
light_auto_sun.angle = 0.0523599
ob_auto_sun = bpy.data.objects.new('AutoSun', light_auto_sun)
scene.collection.objects.link(ob_auto_sun)
ob_auto_sun.rotation_euler = (0.872665, 0.174533, 0.523599)
bpy.context.view_layer.update()
